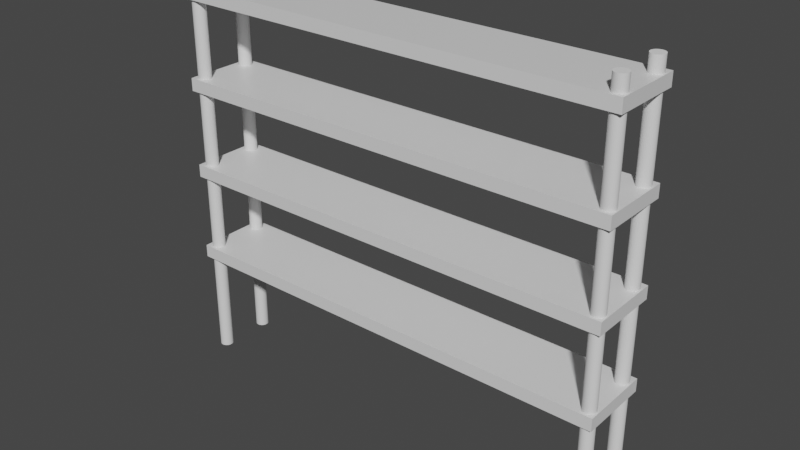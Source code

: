# Source: Regal.blend  (saved by Blender 2.82.7; exported with 4.5.12 LTS)
import bpy
from mathutils import Matrix  # noqa: F401  (used for matrix-valued properties, if any)

bpy.ops.wm.read_factory_settings(use_empty=True)
scene = bpy.context.scene
scene.name = 'Scene'

# ---- collections
col_collection = bpy.data.collections.new('Collection'); scene.collection.children.link(col_collection)

# ---- materials (node trees are filled in below, after node groups)
mat_material = bpy.data.materials.new('Material')
mat_material.alpha_threshold = 0.0
mat_material.use_transparent_shadow = False
mat_material.line_color = (0.0, 0.0, 0.0, 1.0)
mat_material_001 = bpy.data.materials.new('Material.001')
mat_material_001.alpha_threshold = 0.0
mat_material_001.use_transparent_shadow = False
mat_material_001.line_color = (0.0, 0.0, 0.0, 1.0)
mat_material_002 = bpy.data.materials.new('Material.002')
mat_material_002.alpha_threshold = 0.0
mat_material_002.use_transparent_shadow = False
mat_material_002.line_color = (0.0, 0.0, 0.0, 1.0)
mat_material_003 = bpy.data.materials.new('Material.003')
mat_material_003.alpha_threshold = 0.0
mat_material_003.use_transparent_shadow = False
mat_material_003.line_color = (0.0, 0.0, 0.0, 1.0)

# ---- material node trees
mat_material.use_nodes = True; mat_material.node_tree.nodes.clear()
_N = mat_material.node_tree.nodes; _L = mat_material.node_tree.links
n0 = _N.new('ShaderNodeOutputMaterial'); n0.name = 'Material Output'; n0.location = (300, 300)
n1 = _N.new('ShaderNodeBsdfPrincipled'); n1.name = 'Principled BSDF'; n1.location = (10, 300)
n1.distribution = 'GGX'
n1.subsurface_method = 'BURLEY'
n1.inputs[2].default_value = 0.4
n1.inputs[3].default_value = 1.45
n1.inputs[27].default_value = (0.0, 0.0, 0.0, 1.0)
n1.inputs[28].default_value = 1.0
_L.new(n1.outputs[0], n0.inputs[0])
n0.is_active_output = True
mat_material_001.use_nodes = True; mat_material_001.node_tree.nodes.clear()
_N = mat_material_001.node_tree.nodes; _L = mat_material_001.node_tree.links
n0 = _N.new('ShaderNodeOutputMaterial'); n0.name = 'Material Output'; n0.location = (300, 300)
n1 = _N.new('ShaderNodeBsdfPrincipled'); n1.name = 'Principled BSDF'; n1.location = (10, 300)
n1.distribution = 'GGX'
n1.subsurface_method = 'BURLEY'
n1.inputs[2].default_value = 0.4
n1.inputs[3].default_value = 1.45
n1.inputs[27].default_value = (0.0, 0.0, 0.0, 1.0)
n1.inputs[28].default_value = 1.0
_L.new(n1.outputs[0], n0.inputs[0])
n0.is_active_output = True
mat_material_002.use_nodes = True; mat_material_002.node_tree.nodes.clear()
_N = mat_material_002.node_tree.nodes; _L = mat_material_002.node_tree.links
n0 = _N.new('ShaderNodeOutputMaterial'); n0.name = 'Material Output'; n0.location = (300, 300)
n1 = _N.new('ShaderNodeBsdfPrincipled'); n1.name = 'Principled BSDF'; n1.location = (10, 300)
n1.distribution = 'GGX'
n1.subsurface_method = 'BURLEY'
n1.inputs[2].default_value = 0.4
n1.inputs[3].default_value = 1.45
n1.inputs[27].default_value = (0.0, 0.0, 0.0, 1.0)
n1.inputs[28].default_value = 1.0
_L.new(n1.outputs[0], n0.inputs[0])
n0.is_active_output = True
mat_material_003.use_nodes = True; mat_material_003.node_tree.nodes.clear()
_N = mat_material_003.node_tree.nodes; _L = mat_material_003.node_tree.links
n0 = _N.new('ShaderNodeOutputMaterial'); n0.name = 'Material Output'; n0.location = (300, 300)
n1 = _N.new('ShaderNodeBsdfPrincipled'); n1.name = 'Principled BSDF'; n1.location = (10, 300)
n1.distribution = 'GGX'
n1.subsurface_method = 'BURLEY'
n1.inputs[2].default_value = 0.4
n1.inputs[3].default_value = 1.45
n1.inputs[27].default_value = (0.0, 0.0, 0.0, 1.0)
n1.inputs[28].default_value = 1.0
_L.new(n1.outputs[0], n0.inputs[0])
n0.is_active_output = True

# ---- world
world_world = bpy.data.worlds.new('World'); scene.world = world_world
world_world.use_nodes = True; world_world.node_tree.nodes.clear()
_N = world_world.node_tree.nodes; _L = world_world.node_tree.links
n0 = _N.new('ShaderNodeOutputWorld'); n0.name = 'World Output'; n0.location = (300, 300)
n1 = _N.new('ShaderNodeBackground'); n1.name = 'Background'; n1.location = (10, 300)
n1.inputs[0].default_value = (0.05088, 0.05088, 0.05088, 1.0)
_L.new(n1.outputs[0], n0.inputs[0])
n0.is_active_output = True
world_world.color = (0.05088, 0.05088, 0.05088)
world_world.use_sun_shadow = False
world_world.sun_shadow_jitter_overblur = 0.0

# ---- meshes
me_cube = bpy.data.meshes.new('Cube')
me_cube.from_pydata([(1.0, 1.0, 1.0), (1.0, 1.0, -1.0), (1.0, -1.0, 1.0), (1.0, -1.0, -1.0), (-1.0, 1.0, 1.0), (-1.0, 1.0, -1.0), (-1.0, -1.0, 1.0), (-1.0, -1.0, -1.0), (-0.9848, 0.7572, 1.0), (-0.9865, 0.7231, -1.0), (-0.987, 0.6877, 1.0), (-0.9693, 0.8556, 1.0), (-0.9786, 0.8162, 1.0), (-0.9743, 0.8388, -1.0), (-0.9318, 0.7572, -1.0), (-0.9822, 0.5868, 1.0), (-0.9822, 0.5868, -1.0), (-0.9865, 0.6523, -1.0), (-0.9847, 0.7594, -0.8651), (-0.947, 0.8544, -0.8651), (-0.9379, 0.8151, 1.0), (-0.9297, 0.6853, -0.8651), (-0.9297, 0.6852, -1.0), (-0.9383, 0.5577, -0.8651), (-0.9383, 0.5576, -1.0), (-0.932, 0.616, -0.8651), (-0.9783, 0.8177, -0.8651), (-0.9531, 0.5093, -0.8651), (-0.9819, 0.7906, -1.0), (-0.9824, 0.5889, -0.8651), (-0.9695, 0.5205, 1.0), (-0.9296, 0.6864, 1.0), (-0.9746, 0.5382, -1.0), (-0.9382, 0.5584, 1.0), (-0.932, 0.616, -1.0), (-0.9319, 0.617, 1.0), (-0.9378, 0.8143, -1.0), (-0.9317, 0.7559, 1.0), (0.9385, 0.7572, 1.0), (0.9411, 0.7886, -1.0), (0.9368, 0.7231, -1.0), (0.9853, 0.8162, 1.0), (0.9809, 0.5366, 1.0), (0.9889, 0.7886, -1.0), (0.9363, 0.6877, 1.0), (0.954, 0.8556, 1.0), (0.9491, 0.5366, -1.0), (0.9853, 0.5592, -1.0), (0.9915, 0.6182, -1.0), (0.9937, 0.6877, 1.0), (0.9447, 0.8162, 1.0), (0.9491, 0.8388, -1.0), (0.9932, 0.7231, -1.0), (0.9915, 0.7572, 1.0), (0.9385, 0.6182, 1.0), (0.9411, 0.5868, -1.0), (0.9368, 0.6523, -1.0), (0.9447, 0.5592, 1.0), (0.9889, 0.5868, 1.0), (0.9385, -0.6865, -1.0), (0.9411, -0.6551, 1.0), (0.9368, -0.7206, 1.0), (0.9853, -0.6276, -1.0), (0.9889, -0.6551, 1.0), (0.954, -0.9239, 1.0), (0.9363, -0.7561, -1.0), (0.954, -0.5882, -1.0), (0.9491, -0.9071, -1.0), (0.9932, -0.7915, 1.0), (0.9932, -0.7915, -1.0), (0.9447, -0.6276, -1.0), (0.9491, -0.605, 1.0), (0.9932, -0.7206, 1.0), (0.9915, -0.6865, -1.0), (0.9411, -0.857, 1.0), (0.9411, -0.857, -1.0), (0.9368, -0.7915, 1.0), (0.9889, -0.857, 1.0), (0.9889, -0.857, -1.0), (-0.9822, -0.6551, 1.0), (-0.9822, -0.6551, -1.0), (-0.9865, -0.7206, 1.0), (-0.9865, -0.7206, -1.0), (-0.938, -0.6276, 1.0), (-0.938, -0.6276, -1.0), (-0.9743, -0.9071, -1.0), (-0.938, -0.8845, 1.0), (-0.938, -0.8845, -1.0), (-0.9318, -0.8256, 1.0), (-0.9318, -0.8256, -1.0), (-0.9296, -0.7561, 1.0), (-0.9296, -0.7561, -1.0), (-0.9743, -0.605, 1.0), (-0.9743, -0.605, -1.0), (-0.9318, -0.6865, 1.0), (-0.9318, -0.6865, -1.0), (-0.9848, -0.8256, -1.0), (-0.9865, -0.7915, 1.0), (-0.9786, -0.8845, 1.0), (-0.9639, -0.9343, 1.0)], [(21, 22), (23, 24), (16, 29), (9, 18), (8, 18), (13, 19), (10, 18), (11, 19), (32, 27), (34, 25), (35, 21), (30, 23), (28, 26), (12, 26), (30, 27), (18, 28), (13, 26), (31, 14), (10, 16)], [(0, 4, 10, 8, 12, 11, 20, 37, 31), (3, 2, 6, 7), (7, 6, 4, 5), (1, 0, 2, 3), (5, 4, 0, 1), (34, 35, 31, 22), (31, 44, 38, 50, 45, 41, 53, 49, 0), (24, 33, 35, 34), (22, 31, 37, 14), (36, 20, 13), (32, 30, 33, 24), (9, 8, 10), (14, 37, 20, 36), (13, 11, 12), (17, 10, 15, 16), (28, 12, 8), (16, 15, 32), (28, 12, 13), (13, 20, 11), (48, 49, 52), (47, 42, 58), (47, 58, 48), (40, 44, 56), (52, 49, 53), (43, 53, 41), (39, 38, 40), (43, 41, 45, 51), (46, 42, 47), (51, 45, 50), (40, 38, 44), (46, 57, 42), (56, 54, 57, 55), (52, 53, 43), (48, 58, 49), (56, 44, 54), (51, 50, 38, 39), (55, 57, 46), (69, 68, 72), (65, 61, 76), (69, 72, 73), (73, 63, 62), (59, 60, 61), (62, 63, 71, 66), (67, 64, 77, 78), (70, 71, 60), (59, 61, 65), (75, 74, 64, 67), (73, 72, 63), (78, 77, 68, 69), (66, 71, 70), (65, 76, 74, 75), (70, 60, 59), (7, 65, 75, 67, 78, 69, 3), (89, 88, 90, 91), (87, 86, 88, 89), (82, 81, 97), (91, 90, 94, 95), (84, 94, 83), (80, 79, 81, 82), (84, 83, 92, 93), (85, 98, 99), (85, 99, 86, 87), (93, 92, 79, 80), (96, 97, 98), (95, 94, 84), (82, 97, 96), (96, 98, 85), (7, 82, 96, 85, 87, 89, 91, 65), (5, 1, 22, 14, 36, 13, 28, 9, 17), (9, 10, 17), (28, 8, 9), (5, 17, 16, 32, 24, 34, 22, 56, 55, 46, 47, 48, 52, 1, 3, 69, 73, 62, 66, 70, 59, 65, 91, 95, 84, 93, 80, 82, 7), (0, 49, 58, 42, 57, 54, 44, 31, 35, 33, 30, 15, 10, 4, 6, 97, 81, 79, 92, 83, 94, 90, 76, 61, 60, 71, 63, 72, 2), (1, 52, 43, 51, 39, 40, 56, 22), (2, 72, 68, 77, 64, 74, 76, 6), (76, 90, 88, 86, 99, 98, 97, 6)])
_uv = me_cube.uv_layers.new(name='UVMap')
_uv.uv.foreach_set('vector', [0.625, 0.5, 0.875, 0.5, 0.8733, 0.5344, 0.8728, 0.5263, 0.8718, 0.5201, 0.8678, 0.5203, 0.8668, 0.5266, 0.8665, 0.5305, 0.8662, 0.539, 0.375, 0.75, 0.625, 0.75, 0.625, 1.0, 0.375, 1.0, 0.375, 0.0, 0.625, 0.0, 0.625, 0.25, 0.375, 0.25, 0.375, 0.5, 0.625, 0.5, 0.625, 0.75, 0.375, 0.75, 0.375, 0.25, 0.625, 0.25, 0.625, 0.5, 0.375, 0.5, 0.7188, 0.9652, 0.7188, 0.9812, 0.75, 0.9812, 0.7478, 0.9652, 0.8662, 0.539, 0.6329, 0.5346, 0.6324, 0.5264, 0.6319, 0.523, 0.6274, 0.5202, 0.6268, 0.523, 0.6259, 0.5346, 0.6258, 0.539, 0.625, 0.5, 0.6562, 0.9652, 0.6562, 0.9812, 0.6875, 0.9812, 0.6853, 0.9652, 0.7812, 0.9652, 0.7812, 0.9812, 0.8125, 0.9812, 0.8103, 0.9652, 0.875, 0.9652, 0.875, 0.9812, 0.9041, 0.9652, 0.5938, 0.9652, 0.5938, 0.9812, 0.625, 0.9812, 0.6228, 0.9652, 0.1875, 0.9652, 0.1875, 0.9812, 0.2188, 0.9812, 0.8125, 0.9652, 0.8125, 0.9812, 0.8438, 0.9812, 0.8416, 0.9652, 0.0625, 0.9652, 0.0625, 0.9812, 0.09375, 0.9812, 0.2812, 0.9652, 0.2812, 0.9812, 0.3125, 0.9812, 0.3103, 0.9652, 0.125, 0.9652, 0.125, 0.9812, 0.1562, 0.9812, 0.3438, 0.9652, 0.3438, 0.9812, 0.3728, 0.9652, 0.125, 0.9652, 0.09375, 0.9812, 0.09375, 0.9652, 0.9041, 0.9652, 0.875, 0.9812, 0.9062, 0.9812, 0.7187, 0.9652, 0.75, 0.9812, 0.75, 0.9652, 0.625, 0.9652, 0.625, 0.9812, 0.6562, 0.9812, 0.6562, 0.9652, 0.6875, 0.9812, 0.6875, 0.9652, 0.2188, 0.9652, 0.25, 0.9812, 0.25, 0.9652, 0.75, 0.9652, 0.75, 0.9812, 0.7812, 0.9812, 0.8437, 0.9652, 0.8438, 0.9812, 0.875, 0.9812, 0.1562, 0.9652, 0.1875, 0.9812, 0.1875, 0.9652, 0.875, 0.9652, 0.875, 0.9812, 0.9062, 0.9812, 0.9062, 0.9652, 0.5938, 0.9652, 0.625, 0.9812, 0.625, 0.9652, 0.09375, 0.9652, 0.09375, 0.9812, 0.125, 0.9812, 0.1875, 0.9652, 0.1875, 0.9812, 0.2188, 0.9812, 0.375, 0.9652, 0.375, 0.9812, 0.4062, 0.9812, 0.3125, 0.9652, 0.3125, 0.9812, 0.3438, 0.9812, 0.3438, 0.9652, 0.8125, 0.9652, 0.8438, 0.9812, 0.8437, 0.9652, 0.6875, 0.9652, 0.6875, 0.9812, 0.7188, 0.9812, 0.2812, 0.9652, 0.2812, 0.9812, 0.3125, 0.9812, 0.125, 0.9652, 0.125, 0.9812, 0.1562, 0.9812, 0.1562, 0.9652, 0.3438, 0.9652, 0.375, 0.9812, 0.375, 0.9652, 0.7187, 0.9652, 0.7188, 0.9812, 0.75, 0.9812, 0.2187, 0.9652, 0.2188, 0.9812, 0.25, 0.9812, 0.75, 0.9652, 0.7812, 0.9812, 0.7812, 0.9652, 0.8438, 0.9652, 0.875, 0.9812, 0.875, 0.9652, 0.1562, 0.9652, 0.1562, 0.9812, 0.1875, 0.9812, 0.875, 0.9652, 0.875, 0.9812, 0.9062, 0.9812, 0.9062, 0.9652, 0.5938, 0.9652, 0.5938, 0.9812, 0.625, 0.9812, 0.625, 0.9652, 0.09375, 0.9652, 0.09375, 0.9812, 0.125, 0.9812, 0.1875, 0.9652, 0.2188, 0.9812, 0.2187, 0.9652, 0.375, 0.9652, 0.375, 0.9812, 0.4062, 0.9812, 0.4062, 0.9652, 0.8125, 0.9652, 0.8125, 0.9812, 0.8438, 0.9812, 0.6875, 0.9652, 0.6875, 0.9812, 0.7188, 0.9812, 0.7187, 0.9652, 0.0625, 0.9652, 0.09375, 0.9812, 0.09375, 0.9652, 0.2812, 0.9652, 0.2812, 0.9812, 0.3125, 0.9812, 0.3125, 0.9652, 0.125, 0.9652, 0.1562, 0.9812, 0.1562, 0.9652, 0.125, 0.75, 0.3671, 0.7239, 0.3681, 0.7356, 0.3726, 0.7384, 0.3739, 0.7282, 0.3742, 0.7195, 0.375, 0.75, 0.7188, 0.9652, 0.7188, 0.9812, 0.75, 0.9812, 0.75, 0.9652, 0.6562, 0.9652, 0.6562, 0.9812, 0.6875, 0.9812, 0.6875, 0.9652, 0.2188, 0.9652, 0.2188, 0.9812, 0.25, 0.9812, 0.7812, 0.9652, 0.7812, 0.9812, 0.8125, 0.9812, 0.8125, 0.9652, 0.8438, 0.9652, 0.8438, 0.9812, 0.875, 0.9812, 0.1562, 0.9652, 0.1562, 0.9812, 0.1875, 0.9812, 0.1875, 0.9652, 0.875, 0.9652, 0.875, 0.9812, 0.9062, 0.9812, 0.9062, 0.9652, 0.4062, 0.9652, 0.4062, 0.9812, 0.4375, 0.9812, 0.5938, 0.9652, 0.5938, 0.9812, 0.625, 0.9812, 0.625, 0.9652, 0.09375, 0.9652, 0.09375, 0.9812, 0.125, 0.9812, 0.125, 0.9652, 0.3125, 0.9652, 0.3125, 0.9812, 0.3438, 0.9812, 0.8125, 0.9652, 0.8438, 0.9812, 0.8438, 0.9652, 0.25, 0.9652, 0.2812, 0.9812, 0.2812, 0.9652, 0.3437, 0.9652, 0.375, 0.9812, 0.375, 0.9652, 0.125, 0.75, 0.1266, 0.7195, 0.1272, 0.7321, 0.1322, 0.7384, 0.1332, 0.7321, 0.1337, 0.7239, 0.1338, 0.7195, 0.367, 0.7195, 0.125, 0.5, 0.375, 0.5, 0.1337, 0.5346, 0.1335, 0.5303, 0.1327, 0.523, 0.1282, 0.5202, 0.1272, 0.5264, 0.1267, 0.5346, 0.1266, 0.539, 0.2188, 0.9652, 0.25, 0.9812, 0.2478, 0.9652, 0.1562, 0.9652, 0.1875, 0.9812, 0.1853, 0.9652, 0.125, 0.5, 0.1267, 0.5435, 0.1272, 0.5517, 0.1322, 0.5579, 0.1332, 0.5517, 0.1337, 0.5435, 0.1338, 0.539, 0.3673, 0.5477, 0.3676, 0.5517, 0.3726, 0.5579, 0.3736, 0.5517, 0.3741, 0.5435, 0.3742, 0.539, 0.375, 0.5, 0.375, 0.75, 0.3742, 0.7195, 0.3736, 0.7069, 0.3732, 0.7034, 0.3693, 0.6985, 0.3681, 0.7035, 0.3673, 0.7108, 0.367, 0.7195, 0.1337, 0.7151, 0.1335, 0.7109, 0.1327, 0.7034, 0.1282, 0.7006, 0.1272, 0.7069, 0.1266, 0.7195, 0.125, 0.75, 0.625, 0.5, 0.6259, 0.5435, 0.6264, 0.5517, 0.6314, 0.5579, 0.6324, 0.5517, 0.6327, 0.5477, 0.633, 0.539, 0.8662, 0.5392, 0.8665, 0.5479, 0.8673, 0.5552, 0.8723, 0.5551, 0.8731, 0.5476, 0.8734, 0.539, 0.875, 0.5, 0.875, 0.75, 0.8734, 0.7195, 0.8731, 0.7108, 0.8723, 0.7035, 0.8678, 0.7006, 0.8673, 0.7035, 0.8665, 0.711, 0.8662, 0.7194, 0.6328, 0.7196, 0.6327, 0.7108, 0.6319, 0.7034, 0.6274, 0.7006, 0.6264, 0.7069, 0.6258, 0.7195, 0.625, 0.75, 0.375, 0.5, 0.3739, 0.5303, 0.3732, 0.523, 0.3681, 0.523, 0.3676, 0.5264, 0.3671, 0.5346, 0.367, 0.539, 0.1338, 0.539, 0.625, 0.75, 0.6258, 0.7195, 0.6259, 0.7239, 0.6269, 0.7356, 0.6314, 0.7384, 0.6327, 0.7282, 0.6328, 0.7196, 0.875, 0.75, 0.6328, 0.7196, 0.8662, 0.7194, 0.8665, 0.7282, 0.8673, 0.7355, 0.8712, 0.7405, 0.8728, 0.7321, 0.8734, 0.7195, 0.875, 0.75])
me_cube.materials.append(mat_material)
me_cube.use_remesh_preserve_volume = False
me_cube.use_remesh_preserve_attributes = False
me_cube.use_mirror_vertex_groups = False
me_cube.update()
me_cylinder = bpy.data.meshes.new('Cylinder')
me_cylinder.from_pydata([(0.0, 1.0, -1.0), (0.0, 1.0, 1.0), (0.1951, 0.9808, -1.0), (0.1951, 0.9808, 1.0), (0.3827, 0.9239, -1.0), (0.3827, 0.9239, 1.0), (0.5556, 0.8315, -1.0), (0.5556, 0.8315, 1.0), (0.7071, 0.7071, -1.0), (0.7071, 0.7071, 1.0), (0.8315, 0.5556, -1.0), (0.8315, 0.5556, 1.0), (0.9239, 0.3827, -1.0), (0.9239, 0.3827, 1.0), (0.9808, 0.1951, -1.0), (0.9808, 0.1951, 1.0), (1.0, 7.55e-08, -1.0), (1.0, 7.55e-08, 1.0), (0.9808, -0.1951, -1.0), (0.9808, -0.1951, 1.0), (0.9239, -0.3827, -1.0), (0.9239, -0.3827, 1.0), (0.8315, -0.5556, -1.0), (0.8315, -0.5556, 1.0), (0.7071, -0.7071, -1.0), (0.7071, -0.7071, 1.0), (0.5556, -0.8315, -1.0), (0.5556, -0.8315, 1.0), (0.3827, -0.9239, -1.0), (0.3827, -0.9239, 1.0), (0.1951, -0.9808, -1.0), (0.1951, -0.9808, 1.0), (-3.258e-07, -1.0, -1.0), (-3.258e-07, -1.0, 1.0), (-0.1951, -0.9808, -1.0), (-0.1951, -0.9808, 1.0), (-0.3827, -0.9239, -1.0), (-0.3827, -0.9239, 1.0), (-0.5556, -0.8315, -1.0), (-0.5556, -0.8315, 1.0), (-0.7071, -0.7071, -1.0), (-0.7071, -0.7071, 1.0), (-0.8315, -0.5556, -1.0), (-0.8315, -0.5556, 1.0), (-0.9239, -0.3827, -1.0), (-0.9239, -0.3827, 1.0), (-0.9808, -0.1951, -1.0), (-0.9808, -0.1951, 1.0), (-1.0, 9.656e-07, -1.0), (-1.0, 9.656e-07, 1.0), (-0.9808, 0.1951, -1.0), (-0.9808, 0.1951, 1.0), (-0.9239, 0.3827, -1.0), (-0.9239, 0.3827, 1.0), (-0.8315, 0.5556, -1.0), (-0.8315, 0.5556, 1.0), (-0.7071, 0.7071, -1.0), (-0.7071, 0.7071, 1.0), (-0.5556, 0.8315, -1.0), (-0.5556, 0.8315, 1.0), (-0.3827, 0.9239, -1.0), (-0.3827, 0.9239, 1.0), (-0.1951, 0.9808, -1.0), (-0.1951, 0.9808, 1.0)], [], [(0, 1, 3, 2), (2, 3, 5, 4), (4, 5, 7, 6), (6, 7, 9, 8), (8, 9, 11, 10), (10, 11, 13, 12), (12, 13, 15, 14), (14, 15, 17, 16), (16, 17, 19, 18), (18, 19, 21, 20), (20, 21, 23, 22), (22, 23, 25, 24), (24, 25, 27, 26), (26, 27, 29, 28), (28, 29, 31, 30), (30, 31, 33, 32), (32, 33, 35, 34), (34, 35, 37, 36), (36, 37, 39, 38), (38, 39, 41, 40), (40, 41, 43, 42), (42, 43, 45, 44), (44, 45, 47, 46), (46, 47, 49, 48), (48, 49, 51, 50), (50, 51, 53, 52), (52, 53, 55, 54), (54, 55, 57, 56), (56, 57, 59, 58), (58, 59, 61, 60), (3, 1, 63, 61, 59, 57, 55, 53, 51, 49, 47, 45, 43, 41, 39, 37, 35, 33, 31, 29, 27, 25, 23, 21, 19, 17, 15, 13, 11, 9, 7, 5), (60, 61, 63, 62), (62, 63, 1, 0), (0, 2, 4, 6, 8, 10, 12, 14, 16, 18, 20, 22, 24, 26, 28, 30, 32, 34, 36, 38, 40, 42, 44, 46, 48, 50, 52, 54, 56, 58, 60, 62)])
_uv = me_cylinder.uv_layers.new(name='UVMap')
_uv.uv.foreach_set('vector', [1.0, 0.5, 1.0, 1.0, 0.9688, 1.0, 0.9688, 0.5, 0.9688, 0.5, 0.9688, 1.0, 0.9375, 1.0, 0.9375, 0.5, 0.9375, 0.5, 0.9375, 1.0, 0.9062, 1.0, 0.9062, 0.5, 0.9062, 0.5, 0.9062, 1.0, 0.875, 1.0, 0.875, 0.5, 0.875, 0.5, 0.875, 1.0, 0.8438, 1.0, 0.8438, 0.5, 0.8438, 0.5, 0.8438, 1.0, 0.8125, 1.0, 0.8125, 0.5, 0.8125, 0.5, 0.8125, 1.0, 0.7812, 1.0, 0.7812, 0.5, 0.7812, 0.5, 0.7812, 1.0, 0.75, 1.0, 0.75, 0.5, 0.75, 0.5, 0.75, 1.0, 0.7188, 1.0, 0.7188, 0.5, 0.7188, 0.5, 0.7188, 1.0, 0.6875, 1.0, 0.6875, 0.5, 0.6875, 0.5, 0.6875, 1.0, 0.6562, 1.0, 0.6562, 0.5, 0.6562, 0.5, 0.6562, 1.0, 0.625, 1.0, 0.625, 0.5, 0.625, 0.5, 0.625, 1.0, 0.5938, 1.0, 0.5938, 0.5, 0.5938, 0.5, 0.5938, 1.0, 0.5625, 1.0, 0.5625, 0.5, 0.5625, 0.5, 0.5625, 1.0, 0.5312, 1.0, 0.5312, 0.5, 0.5312, 0.5, 0.5312, 1.0, 0.5, 1.0, 0.5, 0.5, 0.5, 0.5, 0.5, 1.0, 0.4688, 1.0, 0.4688, 0.5, 0.4688, 0.5, 0.4688, 1.0, 0.4375, 1.0, 0.4375, 0.5, 0.4375, 0.5, 0.4375, 1.0, 0.4062, 1.0, 0.4062, 0.5, 0.4062, 0.5, 0.4062, 1.0, 0.375, 1.0, 0.375, 0.5, 0.375, 0.5, 0.375, 1.0, 0.3438, 1.0, 0.3438, 0.5, 0.3438, 0.5, 0.3438, 1.0, 0.3125, 1.0, 0.3125, 0.5, 0.3125, 0.5, 0.3125, 1.0, 0.2812, 1.0, 0.2812, 0.5, 0.2812, 0.5, 0.2812, 1.0, 0.25, 1.0, 0.25, 0.5, 0.25, 0.5, 0.25, 1.0, 0.2188, 1.0, 0.2188, 0.5, 0.2188, 0.5, 0.2188, 1.0, 0.1875, 1.0, 0.1875, 0.5, 0.1875, 0.5, 0.1875, 1.0, 0.1562, 1.0, 0.1562, 0.5, 0.1562, 0.5, 0.1562, 1.0, 0.125, 1.0, 0.125, 0.5, 0.125, 0.5, 0.125, 1.0, 0.09375, 1.0, 0.09375, 0.5, 0.09375, 0.5, 0.09375, 1.0, 0.0625, 1.0, 0.0625, 0.5, 0.2968, 0.4854, 0.25, 0.49, 0.2032, 0.4854, 0.1582, 0.4717, 0.1167, 0.4496, 0.08029, 0.4197, 0.05045, 0.3833, 0.02827, 0.3418, 0.01461, 0.2968, 0.01, 0.25, 0.01461, 0.2032, 0.02827, 0.1582, 0.05045, 0.1167, 0.08029, 0.08029, 0.1167, 0.05045, 0.1582, 0.02827, 0.2032, 0.01461, 0.25, 0.01, 0.2968, 0.01461, 0.3418, 0.02827, 0.3833, 0.05045, 0.4197, 0.08029, 0.4496, 0.1167, 0.4717, 0.1582, 0.4854, 0.2032, 0.49, 0.25, 0.4854, 0.2968, 0.4717, 0.3418, 0.4496, 0.3833, 0.4197, 0.4197, 0.3833, 0.4496, 0.3418, 0.4717, 0.0625, 0.5, 0.0625, 1.0, 0.03125, 1.0, 0.03125, 0.5, 0.03125, 0.5, 0.03125, 1.0, 0.0, 1.0, 0.0, 0.5, 0.75, 0.49, 0.7968, 0.4854, 0.8418, 0.4717, 0.8833, 0.4496, 0.9197, 0.4197, 0.9496, 0.3833, 0.9717, 0.3418, 0.9854, 0.2968, 0.99, 0.25, 0.9854, 0.2032, 0.9717, 0.1582, 0.9496, 0.1167, 0.9197, 0.08029, 0.8833, 0.05045, 0.8418, 0.02827, 0.7968, 0.01461, 0.75, 0.01, 0.7032, 0.01461, 0.6582, 0.02827, 0.6167, 0.05045, 0.5803, 0.08029, 0.5504, 0.1167, 0.5283, 0.1582, 0.5146, 0.2032, 0.51, 0.25, 0.5146, 0.2968, 0.5283, 0.3418, 0.5504, 0.3833, 0.5803, 0.4197, 0.6167, 0.4496, 0.6582, 0.4717, 0.7032, 0.4854])
me_cylinder.use_remesh_fix_poles = True
me_cylinder.use_remesh_preserve_attributes = False
me_cylinder.use_mirror_vertex_groups = False
me_cylinder.update()
me_cylinder_002 = bpy.data.meshes.new('Cylinder.002')
me_cylinder_002.from_pydata([(0.0, 1.0, -1.0), (0.0, 1.0, 1.0), (0.1951, 0.9808, -1.0), (0.1951, 0.9808, 1.0), (0.3827, 0.9239, -1.0), (0.3827, 0.9239, 1.0), (0.5556, 0.8315, -1.0), (0.5556, 0.8315, 1.0), (0.7071, 0.7071, -1.0), (0.7071, 0.7071, 1.0), (0.8315, 0.5556, -1.0), (0.8315, 0.5556, 1.0), (0.9239, 0.3827, -1.0), (0.9239, 0.3827, 1.0), (0.9808, 0.1951, -1.0), (0.9808, 0.1951, 1.0), (1.0, 7.55e-08, -1.0), (1.0, 7.55e-08, 1.0), (0.9808, -0.1951, -1.0), (0.9808, -0.1951, 1.0), (0.9239, -0.3827, -1.0), (0.9239, -0.3827, 1.0), (0.8315, -0.5556, -1.0), (0.8315, -0.5556, 1.0), (0.7071, -0.7071, -1.0), (0.7071, -0.7071, 1.0), (0.5556, -0.8315, -1.0), (0.5556, -0.8315, 1.0), (0.3827, -0.9239, -1.0), (0.3827, -0.9239, 1.0), (0.1951, -0.9808, -1.0), (0.1951, -0.9808, 1.0), (-3.258e-07, -1.0, -1.0), (-3.258e-07, -1.0, 1.0), (-0.1951, -0.9808, -1.0), (-0.1951, -0.9808, 1.0), (-0.3827, -0.9239, -1.0), (-0.3827, -0.9239, 1.0), (-0.5556, -0.8315, -1.0), (-0.5556, -0.8315, 1.0), (-0.7071, -0.7071, -1.0), (-0.7071, -0.7071, 1.0), (-0.8315, -0.5556, -1.0), (-0.8315, -0.5556, 1.0), (-0.9239, -0.3827, -1.0), (-0.9239, -0.3827, 1.0), (-0.9808, -0.1951, -1.0), (-0.9808, -0.1951, 1.0), (-1.0, 9.656e-07, -1.0), (-1.0, 9.656e-07, 1.0), (-0.9808, 0.1951, -1.0), (-0.9808, 0.1951, 1.0), (-0.9239, 0.3827, -1.0), (-0.9239, 0.3827, 1.0), (-0.8315, 0.5556, -1.0), (-0.8315, 0.5556, 1.0), (-0.7071, 0.7071, -1.0), (-0.7071, 0.7071, 1.0), (-0.5556, 0.8315, -1.0), (-0.5556, 0.8315, 1.0), (-0.3827, 0.9239, -1.0), (-0.3827, 0.9239, 1.0), (-0.1951, 0.9808, -1.0), (-0.1951, 0.9808, 1.0)], [], [(0, 1, 3, 2), (2, 3, 5, 4), (4, 5, 7, 6), (6, 7, 9, 8), (8, 9, 11, 10), (10, 11, 13, 12), (12, 13, 15, 14), (14, 15, 17, 16), (16, 17, 19, 18), (18, 19, 21, 20), (20, 21, 23, 22), (22, 23, 25, 24), (24, 25, 27, 26), (26, 27, 29, 28), (28, 29, 31, 30), (30, 31, 33, 32), (32, 33, 35, 34), (34, 35, 37, 36), (36, 37, 39, 38), (38, 39, 41, 40), (40, 41, 43, 42), (42, 43, 45, 44), (44, 45, 47, 46), (46, 47, 49, 48), (48, 49, 51, 50), (50, 51, 53, 52), (52, 53, 55, 54), (54, 55, 57, 56), (56, 57, 59, 58), (58, 59, 61, 60), (3, 1, 63, 61, 59, 57, 55, 53, 51, 49, 47, 45, 43, 41, 39, 37, 35, 33, 31, 29, 27, 25, 23, 21, 19, 17, 15, 13, 11, 9, 7, 5), (60, 61, 63, 62), (62, 63, 1, 0), (0, 2, 4, 6, 8, 10, 12, 14, 16, 18, 20, 22, 24, 26, 28, 30, 32, 34, 36, 38, 40, 42, 44, 46, 48, 50, 52, 54, 56, 58, 60, 62)])
_uv = me_cylinder_002.uv_layers.new(name='UVMap')
_uv.uv.foreach_set('vector', [1.0, 0.5, 1.0, 1.0, 0.9688, 1.0, 0.9688, 0.5, 0.9688, 0.5, 0.9688, 1.0, 0.9375, 1.0, 0.9375, 0.5, 0.9375, 0.5, 0.9375, 1.0, 0.9062, 1.0, 0.9062, 0.5, 0.9062, 0.5, 0.9062, 1.0, 0.875, 1.0, 0.875, 0.5, 0.875, 0.5, 0.875, 1.0, 0.8438, 1.0, 0.8438, 0.5, 0.8438, 0.5, 0.8438, 1.0, 0.8125, 1.0, 0.8125, 0.5, 0.8125, 0.5, 0.8125, 1.0, 0.7812, 1.0, 0.7812, 0.5, 0.7812, 0.5, 0.7812, 1.0, 0.75, 1.0, 0.75, 0.5, 0.75, 0.5, 0.75, 1.0, 0.7188, 1.0, 0.7188, 0.5, 0.7188, 0.5, 0.7188, 1.0, 0.6875, 1.0, 0.6875, 0.5, 0.6875, 0.5, 0.6875, 1.0, 0.6562, 1.0, 0.6562, 0.5, 0.6562, 0.5, 0.6562, 1.0, 0.625, 1.0, 0.625, 0.5, 0.625, 0.5, 0.625, 1.0, 0.5938, 1.0, 0.5938, 0.5, 0.5938, 0.5, 0.5938, 1.0, 0.5625, 1.0, 0.5625, 0.5, 0.5625, 0.5, 0.5625, 1.0, 0.5312, 1.0, 0.5312, 0.5, 0.5312, 0.5, 0.5312, 1.0, 0.5, 1.0, 0.5, 0.5, 0.5, 0.5, 0.5, 1.0, 0.4688, 1.0, 0.4688, 0.5, 0.4688, 0.5, 0.4688, 1.0, 0.4375, 1.0, 0.4375, 0.5, 0.4375, 0.5, 0.4375, 1.0, 0.4062, 1.0, 0.4062, 0.5, 0.4062, 0.5, 0.4062, 1.0, 0.375, 1.0, 0.375, 0.5, 0.375, 0.5, 0.375, 1.0, 0.3438, 1.0, 0.3438, 0.5, 0.3438, 0.5, 0.3438, 1.0, 0.3125, 1.0, 0.3125, 0.5, 0.3125, 0.5, 0.3125, 1.0, 0.2812, 1.0, 0.2812, 0.5, 0.2812, 0.5, 0.2812, 1.0, 0.25, 1.0, 0.25, 0.5, 0.25, 0.5, 0.25, 1.0, 0.2188, 1.0, 0.2188, 0.5, 0.2188, 0.5, 0.2188, 1.0, 0.1875, 1.0, 0.1875, 0.5, 0.1875, 0.5, 0.1875, 1.0, 0.1562, 1.0, 0.1562, 0.5, 0.1562, 0.5, 0.1562, 1.0, 0.125, 1.0, 0.125, 0.5, 0.125, 0.5, 0.125, 1.0, 0.09375, 1.0, 0.09375, 0.5, 0.09375, 0.5, 0.09375, 1.0, 0.0625, 1.0, 0.0625, 0.5, 0.2968, 0.4854, 0.25, 0.49, 0.2032, 0.4854, 0.1582, 0.4717, 0.1167, 0.4496, 0.08029, 0.4197, 0.05045, 0.3833, 0.02827, 0.3418, 0.01461, 0.2968, 0.01, 0.25, 0.01461, 0.2032, 0.02827, 0.1582, 0.05045, 0.1167, 0.08029, 0.08029, 0.1167, 0.05045, 0.1582, 0.02827, 0.2032, 0.01461, 0.25, 0.01, 0.2968, 0.01461, 0.3418, 0.02827, 0.3833, 0.05045, 0.4197, 0.08029, 0.4496, 0.1167, 0.4717, 0.1582, 0.4854, 0.2032, 0.49, 0.25, 0.4854, 0.2968, 0.4717, 0.3418, 0.4496, 0.3833, 0.4197, 0.4197, 0.3833, 0.4496, 0.3418, 0.4717, 0.0625, 0.5, 0.0625, 1.0, 0.03125, 1.0, 0.03125, 0.5, 0.03125, 0.5, 0.03125, 1.0, 0.0, 1.0, 0.0, 0.5, 0.75, 0.49, 0.7968, 0.4854, 0.8418, 0.4717, 0.8833, 0.4496, 0.9197, 0.4197, 0.9496, 0.3833, 0.9717, 0.3418, 0.9854, 0.2968, 0.99, 0.25, 0.9854, 0.2032, 0.9717, 0.1582, 0.9496, 0.1167, 0.9197, 0.08029, 0.8833, 0.05045, 0.8418, 0.02827, 0.7968, 0.01461, 0.75, 0.01, 0.7032, 0.01461, 0.6582, 0.02827, 0.6167, 0.05045, 0.5803, 0.08029, 0.5504, 0.1167, 0.5283, 0.1582, 0.5146, 0.2032, 0.51, 0.25, 0.5146, 0.2968, 0.5283, 0.3418, 0.5504, 0.3833, 0.5803, 0.4197, 0.6167, 0.4496, 0.6582, 0.4717, 0.7032, 0.4854])
me_cylinder_002.use_remesh_fix_poles = True
me_cylinder_002.use_remesh_preserve_attributes = False
me_cylinder_002.use_mirror_vertex_groups = False
me_cylinder_002.update()
me_cylinder_004 = bpy.data.meshes.new('Cylinder.004')
me_cylinder_004.from_pydata([(0.0, 1.0, -1.0), (0.0, 1.0, 1.0), (0.1951, 0.9808, -1.0), (0.1951, 0.9808, 1.0), (0.3827, 0.9239, -1.0), (0.3827, 0.9239, 1.0), (0.5556, 0.8315, -1.0), (0.5556, 0.8315, 1.0), (0.7071, 0.7071, -1.0), (0.7071, 0.7071, 1.0), (0.8315, 0.5556, -1.0), (0.8315, 0.5556, 1.0), (0.9239, 0.3827, -1.0), (0.9239, 0.3827, 1.0), (0.9808, 0.1951, -1.0), (0.9808, 0.1951, 1.0), (1.0, 7.55e-08, -1.0), (1.0, 7.55e-08, 1.0), (0.9808, -0.1951, -1.0), (0.9808, -0.1951, 1.0), (0.9239, -0.3827, -1.0), (0.9239, -0.3827, 1.0), (0.8315, -0.5556, -1.0), (0.8315, -0.5556, 1.0), (0.7071, -0.7071, -1.0), (0.7071, -0.7071, 1.0), (0.5556, -0.8315, -1.0), (0.5556, -0.8315, 1.0), (0.3827, -0.9239, -1.0), (0.3827, -0.9239, 1.0), (0.1951, -0.9808, -1.0), (0.1951, -0.9808, 1.0), (-3.258e-07, -1.0, -1.0), (-3.258e-07, -1.0, 1.0), (-0.1951, -0.9808, -1.0), (-0.1951, -0.9808, 1.0), (-0.3827, -0.9239, -1.0), (-0.3827, -0.9239, 1.0), (-0.5556, -0.8315, -1.0), (-0.5556, -0.8315, 1.0), (-0.7071, -0.7071, -1.0), (-0.7071, -0.7071, 1.0), (-0.8315, -0.5556, -1.0), (-0.8315, -0.5556, 1.0), (-0.9239, -0.3827, -1.0), (-0.9239, -0.3827, 1.0), (-0.9808, -0.1951, -1.0), (-0.9808, -0.1951, 1.0), (-1.0, 9.656e-07, -1.0), (-1.0, 9.656e-07, 1.0), (-0.9808, 0.1951, -1.0), (-0.9808, 0.1951, 1.0), (-0.9239, 0.3827, -1.0), (-0.9239, 0.3827, 1.0), (-0.8315, 0.5556, -1.0), (-0.8315, 0.5556, 1.0), (-0.7071, 0.7071, -1.0), (-0.7071, 0.7071, 1.0), (-0.5556, 0.8315, -1.0), (-0.5556, 0.8315, 1.0), (-0.3827, 0.9239, -1.0), (-0.3827, 0.9239, 1.0), (-0.1951, 0.9808, -1.0), (-0.1951, 0.9808, 1.0)], [], [(0, 1, 3, 2), (2, 3, 5, 4), (4, 5, 7, 6), (6, 7, 9, 8), (8, 9, 11, 10), (10, 11, 13, 12), (12, 13, 15, 14), (14, 15, 17, 16), (16, 17, 19, 18), (18, 19, 21, 20), (20, 21, 23, 22), (22, 23, 25, 24), (24, 25, 27, 26), (26, 27, 29, 28), (28, 29, 31, 30), (30, 31, 33, 32), (32, 33, 35, 34), (34, 35, 37, 36), (36, 37, 39, 38), (38, 39, 41, 40), (40, 41, 43, 42), (42, 43, 45, 44), (44, 45, 47, 46), (46, 47, 49, 48), (48, 49, 51, 50), (50, 51, 53, 52), (52, 53, 55, 54), (54, 55, 57, 56), (56, 57, 59, 58), (58, 59, 61, 60), (3, 1, 63, 61, 59, 57, 55, 53, 51, 49, 47, 45, 43, 41, 39, 37, 35, 33, 31, 29, 27, 25, 23, 21, 19, 17, 15, 13, 11, 9, 7, 5), (60, 61, 63, 62), (62, 63, 1, 0), (0, 2, 4, 6, 8, 10, 12, 14, 16, 18, 20, 22, 24, 26, 28, 30, 32, 34, 36, 38, 40, 42, 44, 46, 48, 50, 52, 54, 56, 58, 60, 62)])
_uv = me_cylinder_004.uv_layers.new(name='UVMap')
_uv.uv.foreach_set('vector', [1.0, 0.5, 1.0, 1.0, 0.9688, 1.0, 0.9688, 0.5, 0.9688, 0.5, 0.9688, 1.0, 0.9375, 1.0, 0.9375, 0.5, 0.9375, 0.5, 0.9375, 1.0, 0.9062, 1.0, 0.9062, 0.5, 0.9062, 0.5, 0.9062, 1.0, 0.875, 1.0, 0.875, 0.5, 0.875, 0.5, 0.875, 1.0, 0.8438, 1.0, 0.8438, 0.5, 0.8438, 0.5, 0.8438, 1.0, 0.8125, 1.0, 0.8125, 0.5, 0.8125, 0.5, 0.8125, 1.0, 0.7812, 1.0, 0.7812, 0.5, 0.7812, 0.5, 0.7812, 1.0, 0.75, 1.0, 0.75, 0.5, 0.75, 0.5, 0.75, 1.0, 0.7188, 1.0, 0.7188, 0.5, 0.7188, 0.5, 0.7188, 1.0, 0.6875, 1.0, 0.6875, 0.5, 0.6875, 0.5, 0.6875, 1.0, 0.6562, 1.0, 0.6562, 0.5, 0.6562, 0.5, 0.6562, 1.0, 0.625, 1.0, 0.625, 0.5, 0.625, 0.5, 0.625, 1.0, 0.5938, 1.0, 0.5938, 0.5, 0.5938, 0.5, 0.5938, 1.0, 0.5625, 1.0, 0.5625, 0.5, 0.5625, 0.5, 0.5625, 1.0, 0.5312, 1.0, 0.5312, 0.5, 0.5312, 0.5, 0.5312, 1.0, 0.5, 1.0, 0.5, 0.5, 0.5, 0.5, 0.5, 1.0, 0.4688, 1.0, 0.4688, 0.5, 0.4688, 0.5, 0.4688, 1.0, 0.4375, 1.0, 0.4375, 0.5, 0.4375, 0.5, 0.4375, 1.0, 0.4062, 1.0, 0.4062, 0.5, 0.4062, 0.5, 0.4062, 1.0, 0.375, 1.0, 0.375, 0.5, 0.375, 0.5, 0.375, 1.0, 0.3438, 1.0, 0.3438, 0.5, 0.3438, 0.5, 0.3438, 1.0, 0.3125, 1.0, 0.3125, 0.5, 0.3125, 0.5, 0.3125, 1.0, 0.2812, 1.0, 0.2812, 0.5, 0.2812, 0.5, 0.2812, 1.0, 0.25, 1.0, 0.25, 0.5, 0.25, 0.5, 0.25, 1.0, 0.2188, 1.0, 0.2188, 0.5, 0.2188, 0.5, 0.2188, 1.0, 0.1875, 1.0, 0.1875, 0.5, 0.1875, 0.5, 0.1875, 1.0, 0.1562, 1.0, 0.1562, 0.5, 0.1562, 0.5, 0.1562, 1.0, 0.125, 1.0, 0.125, 0.5, 0.125, 0.5, 0.125, 1.0, 0.09375, 1.0, 0.09375, 0.5, 0.09375, 0.5, 0.09375, 1.0, 0.0625, 1.0, 0.0625, 0.5, 0.2968, 0.4854, 0.25, 0.49, 0.2032, 0.4854, 0.1582, 0.4717, 0.1167, 0.4496, 0.08029, 0.4197, 0.05045, 0.3833, 0.02827, 0.3418, 0.01461, 0.2968, 0.01, 0.25, 0.01461, 0.2032, 0.02827, 0.1582, 0.05045, 0.1167, 0.08029, 0.08029, 0.1167, 0.05045, 0.1582, 0.02827, 0.2032, 0.01461, 0.25, 0.01, 0.2968, 0.01461, 0.3418, 0.02827, 0.3833, 0.05045, 0.4197, 0.08029, 0.4496, 0.1167, 0.4717, 0.1582, 0.4854, 0.2032, 0.49, 0.25, 0.4854, 0.2968, 0.4717, 0.3418, 0.4496, 0.3833, 0.4197, 0.4197, 0.3833, 0.4496, 0.3418, 0.4717, 0.0625, 0.5, 0.0625, 1.0, 0.03125, 1.0, 0.03125, 0.5, 0.03125, 0.5, 0.03125, 1.0, 0.0, 1.0, 0.0, 0.5, 0.75, 0.49, 0.7968, 0.4854, 0.8418, 0.4717, 0.8833, 0.4496, 0.9197, 0.4197, 0.9496, 0.3833, 0.9717, 0.3418, 0.9854, 0.2968, 0.99, 0.25, 0.9854, 0.2032, 0.9717, 0.1582, 0.9496, 0.1167, 0.9197, 0.08029, 0.8833, 0.05045, 0.8418, 0.02827, 0.7968, 0.01461, 0.75, 0.01, 0.7032, 0.01461, 0.6582, 0.02827, 0.6167, 0.05045, 0.5803, 0.08029, 0.5504, 0.1167, 0.5283, 0.1582, 0.5146, 0.2032, 0.51, 0.25, 0.5146, 0.2968, 0.5283, 0.3418, 0.5504, 0.3833, 0.5803, 0.4197, 0.6167, 0.4496, 0.6582, 0.4717, 0.7032, 0.4854])
me_cylinder_004.use_remesh_fix_poles = True
me_cylinder_004.use_remesh_preserve_attributes = False
me_cylinder_004.use_mirror_vertex_groups = False
me_cylinder_004.update()
me_cylinder_003 = bpy.data.meshes.new('Cylinder.003')
me_cylinder_003.from_pydata([(0.0, 1.0, -1.0), (0.0, 1.0, 1.0), (0.1951, 0.9808, -1.0), (0.1951, 0.9808, 1.0), (0.3827, 0.9239, -1.0), (0.3827, 0.9239, 1.0), (0.5556, 0.8315, -1.0), (0.5556, 0.8315, 1.0), (0.7071, 0.7071, -1.0), (0.7071, 0.7071, 1.0), (0.8315, 0.5556, -1.0), (0.8315, 0.5556, 1.0), (0.9239, 0.3827, -1.0), (0.9239, 0.3827, 1.0), (0.9808, 0.1951, -1.0), (0.9808, 0.1951, 1.0), (1.0, 7.55e-08, -1.0), (1.0, 7.55e-08, 1.0), (0.9808, -0.1951, -1.0), (0.9808, -0.1951, 1.0), (0.9239, -0.3827, -1.0), (0.9239, -0.3827, 1.0), (0.8315, -0.5556, -1.0), (0.8315, -0.5556, 1.0), (0.7071, -0.7071, -1.0), (0.7071, -0.7071, 1.0), (0.5556, -0.8315, -1.0), (0.5556, -0.8315, 1.0), (0.3827, -0.9239, -1.0), (0.3827, -0.9239, 1.0), (0.1951, -0.9808, -1.0), (0.1951, -0.9808, 1.0), (-3.258e-07, -1.0, -1.0), (-3.258e-07, -1.0, 1.0), (-0.1951, -0.9808, -1.0), (-0.1951, -0.9808, 1.0), (-0.3827, -0.9239, -1.0), (-0.3827, -0.9239, 1.0), (-0.5556, -0.8315, -1.0), (-0.5556, -0.8315, 1.0), (-0.7071, -0.7071, -1.0), (-0.7071, -0.7071, 1.0), (-0.8315, -0.5556, -1.0), (-0.8315, -0.5556, 1.0), (-0.9239, -0.3827, -1.0), (-0.9239, -0.3827, 1.0), (-0.9808, -0.1951, -1.0), (-0.9808, -0.1951, 1.0), (-1.0, 9.656e-07, -1.0), (-1.0, 9.656e-07, 1.0), (-0.9808, 0.1951, -1.0), (-0.9808, 0.1951, 1.0), (-0.9239, 0.3827, -1.0), (-0.9239, 0.3827, 1.0), (-0.8315, 0.5556, -1.0), (-0.8315, 0.5556, 1.0), (-0.7071, 0.7071, -1.0), (-0.7071, 0.7071, 1.0), (-0.5556, 0.8315, -1.0), (-0.5556, 0.8315, 1.0), (-0.3827, 0.9239, -1.0), (-0.3827, 0.9239, 1.0), (-0.1951, 0.9808, -1.0), (-0.1951, 0.9808, 1.0)], [], [(0, 1, 3, 2), (2, 3, 5, 4), (4, 5, 7, 6), (6, 7, 9, 8), (8, 9, 11, 10), (10, 11, 13, 12), (12, 13, 15, 14), (14, 15, 17, 16), (16, 17, 19, 18), (18, 19, 21, 20), (20, 21, 23, 22), (22, 23, 25, 24), (24, 25, 27, 26), (26, 27, 29, 28), (28, 29, 31, 30), (30, 31, 33, 32), (32, 33, 35, 34), (34, 35, 37, 36), (36, 37, 39, 38), (38, 39, 41, 40), (40, 41, 43, 42), (42, 43, 45, 44), (44, 45, 47, 46), (46, 47, 49, 48), (48, 49, 51, 50), (50, 51, 53, 52), (52, 53, 55, 54), (54, 55, 57, 56), (56, 57, 59, 58), (58, 59, 61, 60), (3, 1, 63, 61, 59, 57, 55, 53, 51, 49, 47, 45, 43, 41, 39, 37, 35, 33, 31, 29, 27, 25, 23, 21, 19, 17, 15, 13, 11, 9, 7, 5), (60, 61, 63, 62), (62, 63, 1, 0), (0, 2, 4, 6, 8, 10, 12, 14, 16, 18, 20, 22, 24, 26, 28, 30, 32, 34, 36, 38, 40, 42, 44, 46, 48, 50, 52, 54, 56, 58, 60, 62)])
_uv = me_cylinder_003.uv_layers.new(name='UVMap')
_uv.uv.foreach_set('vector', [1.0, 0.5, 1.0, 1.0, 0.9688, 1.0, 0.9688, 0.5, 0.9688, 0.5, 0.9688, 1.0, 0.9375, 1.0, 0.9375, 0.5, 0.9375, 0.5, 0.9375, 1.0, 0.9062, 1.0, 0.9062, 0.5, 0.9062, 0.5, 0.9062, 1.0, 0.875, 1.0, 0.875, 0.5, 0.875, 0.5, 0.875, 1.0, 0.8438, 1.0, 0.8438, 0.5, 0.8438, 0.5, 0.8438, 1.0, 0.8125, 1.0, 0.8125, 0.5, 0.8125, 0.5, 0.8125, 1.0, 0.7812, 1.0, 0.7812, 0.5, 0.7812, 0.5, 0.7812, 1.0, 0.75, 1.0, 0.75, 0.5, 0.75, 0.5, 0.75, 1.0, 0.7188, 1.0, 0.7188, 0.5, 0.7188, 0.5, 0.7188, 1.0, 0.6875, 1.0, 0.6875, 0.5, 0.6875, 0.5, 0.6875, 1.0, 0.6562, 1.0, 0.6562, 0.5, 0.6562, 0.5, 0.6562, 1.0, 0.625, 1.0, 0.625, 0.5, 0.625, 0.5, 0.625, 1.0, 0.5938, 1.0, 0.5938, 0.5, 0.5938, 0.5, 0.5938, 1.0, 0.5625, 1.0, 0.5625, 0.5, 0.5625, 0.5, 0.5625, 1.0, 0.5312, 1.0, 0.5312, 0.5, 0.5312, 0.5, 0.5312, 1.0, 0.5, 1.0, 0.5, 0.5, 0.5, 0.5, 0.5, 1.0, 0.4688, 1.0, 0.4688, 0.5, 0.4688, 0.5, 0.4688, 1.0, 0.4375, 1.0, 0.4375, 0.5, 0.4375, 0.5, 0.4375, 1.0, 0.4062, 1.0, 0.4062, 0.5, 0.4062, 0.5, 0.4062, 1.0, 0.375, 1.0, 0.375, 0.5, 0.375, 0.5, 0.375, 1.0, 0.3438, 1.0, 0.3438, 0.5, 0.3438, 0.5, 0.3438, 1.0, 0.3125, 1.0, 0.3125, 0.5, 0.3125, 0.5, 0.3125, 1.0, 0.2812, 1.0, 0.2812, 0.5, 0.2812, 0.5, 0.2812, 1.0, 0.25, 1.0, 0.25, 0.5, 0.25, 0.5, 0.25, 1.0, 0.2188, 1.0, 0.2188, 0.5, 0.2188, 0.5, 0.2188, 1.0, 0.1875, 1.0, 0.1875, 0.5, 0.1875, 0.5, 0.1875, 1.0, 0.1562, 1.0, 0.1562, 0.5, 0.1562, 0.5, 0.1562, 1.0, 0.125, 1.0, 0.125, 0.5, 0.125, 0.5, 0.125, 1.0, 0.09375, 1.0, 0.09375, 0.5, 0.09375, 0.5, 0.09375, 1.0, 0.0625, 1.0, 0.0625, 0.5, 0.2968, 0.4854, 0.25, 0.49, 0.2032, 0.4854, 0.1582, 0.4717, 0.1167, 0.4496, 0.08029, 0.4197, 0.05045, 0.3833, 0.02827, 0.3418, 0.01461, 0.2968, 0.01, 0.25, 0.01461, 0.2032, 0.02827, 0.1582, 0.05045, 0.1167, 0.08029, 0.08029, 0.1167, 0.05045, 0.1582, 0.02827, 0.2032, 0.01461, 0.25, 0.01, 0.2968, 0.01461, 0.3418, 0.02827, 0.3833, 0.05045, 0.4197, 0.08029, 0.4496, 0.1167, 0.4717, 0.1582, 0.4854, 0.2032, 0.49, 0.25, 0.4854, 0.2968, 0.4717, 0.3418, 0.4496, 0.3833, 0.4197, 0.4197, 0.3833, 0.4496, 0.3418, 0.4717, 0.0625, 0.5, 0.0625, 1.0, 0.03125, 1.0, 0.03125, 0.5, 0.03125, 0.5, 0.03125, 1.0, 0.0, 1.0, 0.0, 0.5, 0.75, 0.49, 0.7968, 0.4854, 0.8418, 0.4717, 0.8833, 0.4496, 0.9197, 0.4197, 0.9496, 0.3833, 0.9717, 0.3418, 0.9854, 0.2968, 0.99, 0.25, 0.9854, 0.2032, 0.9717, 0.1582, 0.9496, 0.1167, 0.9197, 0.08029, 0.8833, 0.05045, 0.8418, 0.02827, 0.7968, 0.01461, 0.75, 0.01, 0.7032, 0.01461, 0.6582, 0.02827, 0.6167, 0.05045, 0.5803, 0.08029, 0.5504, 0.1167, 0.5283, 0.1582, 0.5146, 0.2032, 0.51, 0.25, 0.5146, 0.2968, 0.5283, 0.3418, 0.5504, 0.3833, 0.5803, 0.4197, 0.6167, 0.4496, 0.6582, 0.4717, 0.7032, 0.4854])
me_cylinder_003.use_remesh_fix_poles = True
me_cylinder_003.use_remesh_preserve_attributes = False
me_cylinder_003.use_mirror_vertex_groups = False
me_cylinder_003.update()
me_cube_001 = bpy.data.meshes.new('Cube.001')
me_cube_001.from_pydata([(1.0, 1.0, 1.0), (1.0, 1.0, -1.0), (1.0, -1.0, 1.0), (1.0, -1.0, -1.0), (-1.0, 1.0, 1.0), (-1.0, 1.0, -1.0), (-1.0, -1.0, 1.0), (-1.0, -1.0, -1.0), (-0.9848, -0.6865, 1.0), (-0.9848, -0.6865, -1.0), (-0.938, -0.6276, 1.0), (-0.938, -0.6276, -1.0), (-0.9693, -0.9239, 1.0), (-0.9693, -0.9239, -1.0), (-0.987, -0.7561, 1.0), (-0.987, -0.7561, -1.0), (-0.9693, -0.5882, -1.0), (-0.938, -0.8845, 1.0), (-0.938, -0.8845, -1.0), (-0.9318, -0.8256, 1.0), (-0.9318, -0.8256, -1.0), (-0.9296, -0.7561, 1.0), (-0.9296, -0.7561, -1.0), (-0.9786, -0.6276, -1.0), (-0.9743, -0.605, 1.0), (-0.9318, -0.6865, 1.0), (-0.9318, -0.6865, -1.0), (-0.9848, -0.8256, 1.0), (-0.9848, -0.8256, -1.0), (-0.9786, -0.8845, 1.0), (-0.9786, -0.8845, -1.0), (-0.9822, 0.7886, -1.0), (-0.9865, 0.7231, 1.0), (-0.938, 0.8162, -1.0), (-0.9345, 0.7886, 1.0), (-0.987, 0.6877, -1.0), (-0.9693, 0.8556, 1.0), (-0.9743, 0.5366, 1.0), (-0.938, 0.5592, 1.0), (-0.938, 0.5592, -1.0), (-0.9318, 0.6182, 1.0), (-0.9318, 0.6182, -1.0), (-0.9296, 0.6877, 1.0), (-0.9296, 0.6877, -1.0), (-0.9786, 0.8162, 1.0), (-0.9583, 0.506, -1.0), (-0.9318, 0.7572, -1.0), (-0.9848, 0.6182, -1.0), (-0.9822, 0.5868, 1.0), (-0.9865, 0.6523, 1.0), (-0.9786, 0.5592, -1.0), (-0.9639, 0.8659, -1.0), (0.9411, 0.7886, 1.0), (0.9411, 0.7886, -1.0), (0.9368, 0.7231, 1.0), (0.9853, 0.8162, 1.0), (0.9853, 0.8162, -1.0), (0.9363, 0.6877, -1.0), (0.954, 0.8556, -1.0), (0.9932, 0.6523, -1.0), (0.9853, 0.5592, 1.0), (0.9853, 0.5592, -1.0), (0.9915, 0.6182, 1.0), (0.9937, 0.6877, 1.0), (0.9491, 0.8388, 1.0), (0.965, 0.506, 1.0), (0.965, 0.506, -1.0), (0.9932, 0.7231, -1.0), (0.9915, 0.7572, 1.0), (0.9385, 0.6182, -1.0), (0.9411, 0.5868, 1.0), (0.9368, 0.6523, 1.0), (0.9447, 0.5592, -1.0), (0.9385, -0.6865, 1.0), (0.9385, -0.6865, -1.0), (0.9853, -0.6276, 1.0), (0.9853, -0.6276, -1.0), (0.954, -0.9239, -1.0), (0.9363, -0.7561, 1.0), (0.9363, -0.7561, -1.0), (0.954, -0.5882, 1.0), (0.9491, -0.9071, 1.0), (0.9932, -0.7915, 1.0), (0.9853, -0.8845, -1.0), (0.9915, -0.8256, -1.0), (0.9937, -0.7561, -1.0), (0.9447, -0.6276, 1.0), (0.9491, -0.605, -1.0), (0.9915, -0.6865, 1.0), (0.9915, -0.6865, -1.0), (0.9385, -0.8256, 1.0), (0.9385, -0.8256, -1.0), (0.9447, -0.8845, -1.0), (0.9889, -0.857, 1.0)], [], [(0, 4, 49, 32, 44, 36, 34, 42), (3, 2, 6, 7), (7, 6, 4, 5), (1, 0, 2, 3), (5, 4, 0, 1), (20, 19, 21, 22), (18, 17, 20), (20, 17, 19), (22, 21, 25, 26), (11, 25, 10), (11, 10, 24, 16), (30, 29, 12, 13), (13, 12, 17, 18), (9, 8, 14, 15), (28, 27, 29), (26, 25, 11), (15, 14, 27, 28), (7, 15, 28, 30, 13, 18, 20, 22, 3), (16, 24, 23), (23, 24, 8, 9), (28, 29, 30), (41, 40, 42, 43), (42, 71, 54, 52, 64, 55, 68, 63, 0), (39, 38, 40), (39, 40, 41), (35, 32, 49), (43, 42, 34, 46), (46, 34, 33), (31, 44, 32), (33, 34, 36, 51), (45, 37, 38, 39), (51, 44, 31), (31, 32, 35), (50, 48, 37, 45), (35, 49, 47), (51, 36, 44), (47, 49, 48), (47, 48, 50), (61, 60, 62, 59), (57, 54, 71), (67, 63, 68), (59, 63, 67), (53, 52, 54), (56, 55, 64, 58), (72, 65, 66), (66, 65, 60, 61), (58, 64, 53), (53, 54, 57), (72, 70, 65), (69, 71, 70), (67, 68, 55, 56), (57, 71, 69), (59, 62, 63), (53, 64, 52), (69, 70, 72), (84, 82, 85), (83, 93, 84), (85, 88, 89), (85, 82, 88), (76, 75, 80, 87), (22, 79, 91, 92, 77, 83, 84, 85, 3), (77, 81, 93, 83), (87, 80, 86), (74, 73, 78, 79), (92, 81, 77), (91, 90, 92), (89, 88, 75, 76), (79, 78, 90), (84, 93, 82), (79, 90, 91), (87, 86, 73, 74), (92, 90, 81), (5, 1, 43, 46, 33, 51, 31, 35), (2, 21, 19, 17, 12, 29, 27, 14, 6), (35, 47, 50, 45, 39, 41, 43, 57, 69, 72, 66, 61, 59, 1, 3, 85, 89, 76, 87, 74, 79, 22, 26, 11, 16, 23, 9, 15, 7, 5), (1, 59, 67, 56, 58, 53, 57, 43), (0, 63, 62, 60, 65, 70, 71, 42, 40, 38, 37, 48, 49, 4, 6, 14, 8, 24, 10, 25, 21, 78, 73, 86, 80, 75, 88, 82, 2), (2, 82, 93, 81, 90, 78, 21)])
_uv = me_cube_001.uv_layers.new(name='UVMap')
_uv.uv.foreach_set('vector', [0.625, 0.5, 0.875, 0.5, 0.8734, 0.539, 0.8731, 0.5303, 0.8718, 0.5202, 0.8678, 0.5202, 0.8665, 0.5303, 0.8662, 0.539, 0.375, 0.75, 0.625, 0.75, 0.625, 1.0, 0.375, 1.0, 0.375, 0.0, 0.625, 0.0, 0.625, 0.25, 0.375, 0.25, 0.375, 0.5, 0.625, 0.5, 0.625, 0.75, 0.375, 0.75, 0.375, 0.25, 0.625, 0.25, 0.625, 0.5, 0.375, 0.5, 0.7188, 0.8536, 0.7188, 0.8696, 0.75, 0.8696, 0.75, 0.8536, 0.625, 0.8536, 0.6562, 0.8696, 0.6562, 0.8536, 0.6562, 0.8536, 0.6562, 0.8696, 0.6875, 0.8696, 0.7812, 0.8536, 0.7812, 0.8696, 0.8125, 0.8696, 0.8125, 0.8536, 0.8438, 0.8536, 0.8438, 0.8696, 0.875, 0.8696, 0.875, 0.8536, 0.875, 0.8696, 0.9062, 0.8696, 0.9062, 0.8536, 0.4062, 0.8536, 0.4062, 0.8696, 0.4375, 0.8696, 0.4375, 0.8536, 0.5938, 0.8536, 0.5938, 0.8696, 0.625, 0.8696, 0.625, 0.8536, 0.1875, 0.8536, 0.1875, 0.8696, 0.2188, 0.8696, 0.2188, 0.8536, 0.3125, 0.8536, 0.3125, 0.8696, 0.3438, 0.8696, 0.8125, 0.8536, 0.8438, 0.8696, 0.8438, 0.8536, 0.25, 0.8536, 0.25, 0.8696, 0.2812, 0.8696, 0.2812, 0.8536, 0.125, 0.75, 0.1266, 0.7195, 0.1272, 0.7321, 0.1282, 0.7384, 0.1322, 0.7384, 0.1327, 0.7356, 0.1337, 0.7239, 0.1338, 0.7195, 0.375, 0.75, 0.0625, 0.8536, 0.09375, 0.8696, 0.09375, 0.8536, 0.125, 0.8536, 0.125, 0.8696, 0.1562, 0.8696, 0.1562, 0.8536, 0.3438, 0.8536, 0.375, 0.8696, 0.375, 0.8536, 0.7188, 0.8536, 0.7188, 0.8696, 0.75, 0.8696, 0.75, 0.8536, 0.8662, 0.539, 0.633, 0.539, 0.6327, 0.5303, 0.6324, 0.5264, 0.6274, 0.5202, 0.6264, 0.5264, 0.6261, 0.5303, 0.6258, 0.539, 0.625, 0.5, 0.625, 0.8536, 0.625, 0.8696, 0.6562, 0.8696, 0.6563, 0.8536, 0.6875, 0.8696, 0.6875, 0.8536, 0.2188, 0.8536, 0.2188, 0.8696, 0.25, 0.8696, 0.7812, 0.8536, 0.7812, 0.8696, 0.8125, 0.8696, 0.8125, 0.8536, 0.8438, 0.8536, 0.875, 0.8696, 0.875, 0.8536, 0.1562, 0.8536, 0.1562, 0.8696, 0.1875, 0.8696, 0.875, 0.8536, 0.875, 0.8696, 0.9062, 0.8696, 0.9062, 0.8536, 0.5938, 0.8536, 0.5938, 0.8696, 0.625, 0.8696, 0.625, 0.8536, 0.09375, 0.8536, 0.125, 0.8696, 0.125, 0.8536, 0.1875, 0.8536, 0.2188, 0.8696, 0.2188, 0.8536, 0.375, 0.8536, 0.375, 0.8696, 0.4062, 0.8696, 0.4062, 0.8536, 0.25, 0.8536, 0.2812, 0.8696, 0.2812, 0.8536, 0.0625, 0.8536, 0.0625, 0.8696, 0.09375, 0.8696, 0.2812, 0.8536, 0.2812, 0.8696, 0.3125, 0.8696, 0.3438, 0.8536, 0.375, 0.8696, 0.375, 0.8536, 0.6562, 0.8536, 0.6562, 0.8696, 0.6875, 0.8696, 0.6875, 0.8536, 0.2188, 0.8536, 0.2188, 0.8696, 0.25, 0.8696, 0.7812, 0.8536, 0.7812, 0.8696, 0.8125, 0.8696, 0.75, 0.8536, 0.7812, 0.8696, 0.7812, 0.8536, 0.1562, 0.8536, 0.1562, 0.8696, 0.1875, 0.8696, 0.875, 0.8536, 0.875, 0.8696, 0.9062, 0.8696, 0.9062, 0.8536, 0.4062, 0.8536, 0.4375, 0.8696, 0.4375, 0.8536, 0.5937, 0.8536, 0.5938, 0.8696, 0.625, 0.8696, 0.625, 0.8536, 0.09375, 0.8536, 0.125, 0.8696, 0.125, 0.8536, 0.1875, 0.8536, 0.2188, 0.8696, 0.2188, 0.8536, 0.375, 0.8536, 0.375, 0.8696, 0.4062, 0.8696, 0.3125, 0.8536, 0.3125, 0.8696, 0.3438, 0.8696, 0.8125, 0.8536, 0.8125, 0.8696, 0.8438, 0.8696, 0.8438, 0.8536, 0.25, 0.8536, 0.2812, 0.8696, 0.2812, 0.8536, 0.6875, 0.8536, 0.6875, 0.8696, 0.7188, 0.8696, 0.125, 0.8536, 0.125, 0.8696, 0.1562, 0.8696, 0.3438, 0.8536, 0.375, 0.8696, 0.375, 0.8536, 0.7188, 0.8536, 0.75, 0.8696, 0.75, 0.8536, 0.6562, 0.8536, 0.6875, 0.8696, 0.6875, 0.8536, 0.7812, 0.8536, 0.8125, 0.8696, 0.8125, 0.8536, 0.75, 0.8536, 0.75, 0.8696, 0.7812, 0.8696, 0.875, 0.8536, 0.875, 0.8696, 0.9062, 0.8696, 0.9062, 0.8536, 0.1338, 0.7195, 0.3671, 0.7239, 0.3673, 0.7282, 0.3681, 0.7356, 0.3726, 0.7384, 0.3736, 0.7321, 0.3741, 0.7239, 0.3742, 0.7195, 0.375, 0.75, 0.5938, 0.8536, 0.5938, 0.8696, 0.625, 0.8696, 0.625, 0.8536, 0.09375, 0.8536, 0.09375, 0.8696, 0.125, 0.8696, 0.1875, 0.8536, 0.1875, 0.8696, 0.2188, 0.8696, 0.2188, 0.8536, 0.375, 0.8536, 0.4062, 0.8696, 0.4062, 0.8536, 0.3125, 0.8536, 0.3438, 0.8696, 0.3438, 0.8536, 0.8125, 0.8536, 0.8125, 0.8696, 0.8438, 0.8696, 0.8438, 0.8536, 0.25, 0.8536, 0.25, 0.8696, 0.2812, 0.8696, 0.6875, 0.8536, 0.6875, 0.8696, 0.7188, 0.8696, 0.2812, 0.8536, 0.3125, 0.8696, 0.3125, 0.8536, 0.125, 0.8536, 0.125, 0.8696, 0.1562, 0.8696, 0.1562, 0.8536, 0.3438, 0.8536, 0.3438, 0.8696, 0.375, 0.8696, 0.125, 0.5, 0.375, 0.5, 0.1337, 0.5346, 0.1332, 0.5264, 0.1327, 0.523, 0.1282, 0.5202, 0.1269, 0.5303, 0.1266, 0.539, 0.625, 0.75, 0.8662, 0.7195, 0.8665, 0.7282, 0.8673, 0.7356, 0.8712, 0.7405, 0.8728, 0.7321, 0.8733, 0.7239, 0.8734, 0.7195, 0.875, 0.75, 0.1266, 0.539, 0.1272, 0.5517, 0.1277, 0.5551, 0.1322, 0.5579, 0.1332, 0.5517, 0.1337, 0.5435, 0.1338, 0.539, 0.367, 0.539, 0.3676, 0.5517, 0.3686, 0.5579, 0.3726, 0.5579, 0.3736, 0.5517, 0.3742, 0.539, 0.375, 0.5, 0.375, 0.75, 0.3741, 0.7151, 0.3739, 0.7108, 0.3732, 0.7034, 0.3681, 0.7035, 0.3673, 0.7108, 0.367, 0.7195, 0.1337, 0.7151, 0.1335, 0.7108, 0.1327, 0.7034, 0.1288, 0.6985, 0.1277, 0.7034, 0.1269, 0.7108, 0.1266, 0.7195, 0.125, 0.75, 0.125, 0.5, 0.375, 0.5, 0.3742, 0.539, 0.3739, 0.5303, 0.3732, 0.523, 0.3686, 0.5202, 0.3673, 0.5303, 0.367, 0.539, 0.1338, 0.539, 0.625, 0.5, 0.6259, 0.5435, 0.6261, 0.5477, 0.6268, 0.5551, 0.6314, 0.5579, 0.6324, 0.5517, 0.633, 0.539, 0.8662, 0.539, 0.8668, 0.5517, 0.8673, 0.5551, 0.8718, 0.5579, 0.8731, 0.5477, 0.8734, 0.539, 0.875, 0.5, 0.875, 0.75, 0.8733, 0.7151, 0.8728, 0.7069, 0.8678, 0.7006, 0.8673, 0.7034, 0.8665, 0.7108, 0.8662, 0.7195, 0.6329, 0.7151, 0.6324, 0.7069, 0.6319, 0.7035, 0.6274, 0.7006, 0.6264, 0.7069, 0.6259, 0.7151, 0.6258, 0.7195, 0.625, 0.75, 0.625, 0.75, 0.6259, 0.7239, 0.6268, 0.7356, 0.6319, 0.7356, 0.6329, 0.7239, 0.633, 0.7195, 0.8662, 0.7195])
me_cube_001.materials.append(mat_material_001)
me_cube_001.use_remesh_preserve_volume = False
me_cube_001.use_remesh_preserve_attributes = False
me_cube_001.use_mirror_vertex_groups = False
me_cube_001.update()
me_cube_002 = bpy.data.meshes.new('Cube.002')
me_cube_002.from_pydata([(1.0, 1.0, 1.0), (1.0, 1.0, -1.0), (1.0, -1.0, 1.0), (1.0, -1.0, -1.0), (-1.0, 1.0, 1.0), (-1.0, 1.0, -1.0), (-1.0, -1.0, 1.0), (-1.0, -1.0, -1.0), (-0.9848, -0.6865, 1.0), (-0.9822, -0.6551, -1.0), (-0.938, -0.6276, 1.0), (-0.938, -0.6276, -1.0), (-0.9693, -0.9239, 1.0), (-0.9693, -0.9239, -1.0), (-0.987, -0.7561, -1.0), (-0.9693, -0.5882, 1.0), (-0.9693, -0.5882, -1.0), (-0.9302, -0.7915, 1.0), (-0.938, -0.8845, -1.0), (-0.9318, -0.8256, -1.0), (-0.9296, -0.7561, -1.0), (-0.9786, -0.6276, 1.0), (-0.9318, -0.6865, 1.0), (-0.9318, -0.6865, -1.0), (-0.9848, -0.8256, -1.0), (-0.9865, -0.7915, 1.0), (-0.9786, -0.8845, 1.0), (-0.9786, -0.8845, -1.0), (-0.9345, -0.857, 1.0), (-0.9848, 0.7572, 1.0), (-0.9822, 0.7886, -1.0), (-0.9865, 0.7231, -1.0), (-0.938, 0.8162, 1.0), (-0.938, 0.8162, -1.0), (-0.987, 0.6877, 1.0), (-0.9693, 0.8556, 1.0), (-0.9743, 0.5366, 1.0), (-0.9302, 0.6523, 1.0), (-0.938, 0.5592, -1.0), (-0.9318, 0.6182, -1.0), (-0.9296, 0.6877, -1.0), (-0.9786, 0.8162, 1.0), (-0.9743, 0.8388, -1.0), (-0.9583, 0.506, -1.0), (-0.9318, 0.7572, 1.0), (-0.9318, 0.7572, -1.0), (-0.9848, 0.6182, 1.0), (-0.9822, 0.5868, -1.0), (-0.9865, 0.6523, -1.0), (-0.9345, 0.5868, 1.0), (0.9385, 0.7572, -1.0), (0.9411, 0.7886, 1.0), (0.9853, 0.8162, 1.0), (0.9889, 0.7886, -1.0), (0.954, 0.5198, -1.0), (0.9363, 0.6877, 1.0), (0.9363, 0.6877, -1.0), (0.9853, 0.5592, 1.0), (0.9853, 0.5592, -1.0), (0.9915, 0.6182, 1.0), (0.9915, 0.6182, -1.0), (0.9937, 0.6877, 1.0), (0.9937, 0.6877, -1.0), (0.9447, 0.8162, -1.0), (0.965, 0.506, 1.0), (0.9915, 0.7572, 1.0), (0.9385, 0.6182, 1.0), (0.9385, 0.6182, -1.0), (0.9447, 0.5592, 1.0), (0.9447, 0.5592, -1.0), (0.9594, 0.8659, 1.0), (0.9594, 0.8659, -1.0), (0.9385, -0.6865, 1.0), (0.9411, -0.6551, -1.0), (0.9368, -0.7206, -1.0), (0.9853, -0.6276, 1.0), (0.9853, -0.6276, -1.0), (0.9363, -0.7561, 1.0), (0.954, -0.5882, 1.0), (0.9491, -0.9071, 1.0), (0.9491, -0.9071, -1.0), (0.9853, -0.8845, 1.0), (0.9853, -0.8845, -1.0), (0.9915, -0.8256, 1.0), (0.9915, -0.8256, -1.0), (0.9937, -0.7561, -1.0), (0.9447, -0.6276, 1.0), (0.9491, -0.605, -1.0), (0.9932, -0.7206, 1.0), (0.9915, -0.6865, -1.0), (0.9385, -0.8256, 1.0), (0.9411, -0.857, -1.0), (0.9368, -0.7915, -1.0)], [], [(0, 4, 34, 29, 41, 35, 32, 44, 37), (3, 2, 6, 7), (7, 6, 4, 5), (1, 0, 2, 3), (5, 4, 0, 1), (19, 17, 20), (18, 28, 19), (14, 8, 25), (20, 22, 23), (20, 17, 22), (11, 22, 10), (11, 10, 15, 16), (27, 26, 12, 13), (13, 12, 28, 18), (16, 15, 21, 9), (9, 8, 14), (24, 25, 26), (23, 22, 11), (14, 25, 24), (19, 28, 17), (7, 14, 24, 27, 13, 18, 19, 20, 3), (9, 21, 8), (24, 26, 27), (39, 37, 40), (38, 49, 39), (31, 34, 48), (40, 44, 45), (40, 37, 44), (45, 32, 33), (30, 41, 29, 31), (33, 32, 35, 42), (43, 36, 49, 38), (31, 29, 34), (47, 36, 43), (48, 46, 47), (45, 44, 32), (48, 34, 46), (39, 49, 37), (42, 35, 41), (42, 41, 30), (47, 46, 36), (60, 59, 61, 62), (58, 57, 59), (58, 59, 60), (62, 61, 65, 53), (53, 65, 52), (53, 52, 70, 71), (69, 68, 64, 54), (54, 64, 57, 58), (71, 70, 51, 63), (50, 51, 55, 56), (67, 66, 69), (56, 55, 66), (56, 66, 67), (63, 51, 50), (69, 66, 68), (84, 83, 88, 85), (82, 81, 83, 84), (74, 77, 92), (85, 88, 89), (73, 86, 72, 74), (76, 75, 78, 87), (20, 92, 91, 80, 82, 84, 85, 3), (80, 79, 81, 82), (74, 72, 77), (91, 79, 80), (92, 90, 91), (89, 88, 75, 76), (92, 77, 90), (87, 78, 86), (87, 86, 73), (91, 90, 79), (5, 1, 40, 45, 33, 42, 30, 31, 48), (2, 17, 28, 12, 26, 25, 6), (37, 55, 51, 70, 52, 65, 61, 0), (48, 47, 43, 38, 39, 40, 56, 67, 69, 54, 58, 60, 62, 1, 3, 85, 89, 76, 87, 73, 74, 92, 20, 23, 11, 16, 9, 14, 7, 5), (1, 62, 53, 71, 63, 50, 56, 40), (0, 61, 59, 57, 64, 68, 66, 55, 37, 49, 36, 46, 34, 4, 6, 25, 8, 21, 15, 10, 22, 17, 77, 72, 86, 78, 75, 88, 2), (2, 88, 83, 81, 79, 90, 77, 17)])
_uv = me_cube_002.uv_layers.new(name='UVMap')
_uv.uv.foreach_set('vector', [0.625, 0.5, 0.875, 0.5, 0.8733, 0.5346, 0.8731, 0.5303, 0.8718, 0.5202, 0.8678, 0.5202, 0.8668, 0.5264, 0.8663, 0.5346, 0.8662, 0.539, 0.375, 0.75, 0.625, 0.75, 0.625, 1.0, 0.375, 1.0, 0.375, 0.0, 0.625, 0.0, 0.625, 0.25, 0.375, 0.25, 0.375, 0.5, 0.625, 0.5, 0.625, 0.75, 0.375, 0.75, 0.375, 0.25, 0.625, 0.25, 0.625, 0.5, 0.375, 0.5, 0.7187, 0.742, 0.75, 0.758, 0.75, 0.742, 0.625, 0.742, 0.6562, 0.758, 0.6562, 0.742, 0.2187, 0.742, 0.2188, 0.758, 0.25, 0.758, 0.7812, 0.742, 0.8125, 0.758, 0.8125, 0.742, 0.75, 0.742, 0.75, 0.758, 0.7812, 0.758, 0.8438, 0.742, 0.8438, 0.758, 0.875, 0.758, 0.875, 0.742, 0.875, 0.758, 0.9062, 0.758, 0.9062, 0.742, 0.4062, 0.742, 0.4062, 0.758, 0.4375, 0.758, 0.4375, 0.742, 0.5938, 0.742, 0.5938, 0.758, 0.625, 0.758, 0.625, 0.742, 0.09375, 0.742, 0.09375, 0.758, 0.125, 0.758, 0.125, 0.742, 0.1875, 0.742, 0.2188, 0.758, 0.2187, 0.742, 0.3125, 0.742, 0.3125, 0.758, 0.3438, 0.758, 0.8125, 0.742, 0.8438, 0.758, 0.8438, 0.742, 0.25, 0.742, 0.2812, 0.758, 0.2812, 0.742, 0.6875, 0.742, 0.6875, 0.758, 0.7188, 0.758, 0.125, 0.75, 0.1266, 0.7195, 0.1272, 0.7321, 0.1282, 0.7384, 0.1322, 0.7384, 0.1327, 0.7356, 0.1337, 0.7239, 0.1338, 0.7195, 0.375, 0.75, 0.125, 0.742, 0.125, 0.758, 0.1562, 0.758, 0.3438, 0.742, 0.375, 0.758, 0.375, 0.742, 0.7187, 0.742, 0.75, 0.758, 0.75, 0.742, 0.6562, 0.742, 0.6875, 0.758, 0.6875, 0.742, 0.2187, 0.742, 0.25, 0.758, 0.25, 0.742, 0.7812, 0.742, 0.8125, 0.758, 0.8125, 0.742, 0.75, 0.742, 0.75, 0.758, 0.7812, 0.758, 0.8438, 0.742, 0.875, 0.758, 0.875, 0.742, 0.1562, 0.742, 0.1562, 0.758, 0.1875, 0.758, 0.1875, 0.742, 0.875, 0.742, 0.875, 0.758, 0.9062, 0.758, 0.9062, 0.742, 0.5938, 0.742, 0.5938, 0.758, 0.625, 0.758, 0.625, 0.742, 0.1875, 0.742, 0.1875, 0.758, 0.2188, 0.758, 0.375, 0.742, 0.4062, 0.758, 0.4062, 0.742, 0.3125, 0.742, 0.3438, 0.758, 0.3438, 0.742, 0.8125, 0.742, 0.8125, 0.758, 0.8438, 0.758, 0.25, 0.742, 0.25, 0.758, 0.2812, 0.758, 0.6875, 0.742, 0.6875, 0.758, 0.7188, 0.758, 0.0625, 0.742, 0.0625, 0.758, 0.09375, 0.758, 0.125, 0.742, 0.1562, 0.758, 0.1562, 0.742, 0.3438, 0.742, 0.3438, 0.758, 0.375, 0.758, 0.7188, 0.742, 0.7188, 0.758, 0.75, 0.758, 0.75, 0.742, 0.625, 0.742, 0.625, 0.758, 0.6562, 0.758, 0.6562, 0.742, 0.6875, 0.758, 0.6875, 0.742, 0.7812, 0.742, 0.7812, 0.758, 0.8125, 0.758, 0.8125, 0.742, 0.8438, 0.742, 0.8438, 0.758, 0.875, 0.758, 0.875, 0.742, 0.875, 0.758, 0.9062, 0.758, 0.9063, 0.742, 0.4062, 0.742, 0.4062, 0.758, 0.4375, 0.758, 0.4375, 0.742, 0.5938, 0.742, 0.5938, 0.758, 0.625, 0.758, 0.625, 0.742, 0.09375, 0.742, 0.09375, 0.758, 0.125, 0.758, 0.125, 0.742, 0.1875, 0.742, 0.1875, 0.758, 0.2188, 0.758, 0.2188, 0.742, 0.3125, 0.742, 0.3438, 0.758, 0.3438, 0.742, 0.25, 0.742, 0.25, 0.758, 0.2812, 0.758, 0.2812, 0.742, 0.3125, 0.758, 0.3125, 0.742, 0.125, 0.742, 0.1562, 0.758, 0.1562, 0.742, 0.3438, 0.742, 0.3438, 0.758, 0.375, 0.758, 0.7188, 0.742, 0.7188, 0.758, 0.75, 0.758, 0.75, 0.742, 0.6562, 0.742, 0.6562, 0.758, 0.6875, 0.758, 0.6875, 0.742, 0.2188, 0.742, 0.25, 0.758, 0.25, 0.742, 0.75, 0.742, 0.7812, 0.758, 0.7812, 0.742, 0.1563, 0.742, 0.1562, 0.758, 0.1875, 0.758, 0.1875, 0.742, 0.875, 0.742, 0.875, 0.758, 0.9062, 0.758, 0.9063, 0.742, 0.1338, 0.7195, 0.3673, 0.7282, 0.3681, 0.7356, 0.3726, 0.7384, 0.3736, 0.7321, 0.3741, 0.7239, 0.3742, 0.7195, 0.375, 0.75, 0.5938, 0.742, 0.5938, 0.758, 0.625, 0.758, 0.625, 0.742, 0.1875, 0.742, 0.1875, 0.758, 0.2188, 0.758, 0.375, 0.742, 0.4062, 0.758, 0.4063, 0.742, 0.3125, 0.742, 0.3438, 0.758, 0.3438, 0.742, 0.8125, 0.742, 0.8125, 0.758, 0.8438, 0.758, 0.8438, 0.742, 0.25, 0.742, 0.25, 0.758, 0.2812, 0.758, 0.0625, 0.742, 0.0625, 0.758, 0.09375, 0.758, 0.125, 0.742, 0.1562, 0.758, 0.1563, 0.742, 0.3438, 0.742, 0.3438, 0.758, 0.375, 0.758, 0.125, 0.5, 0.375, 0.5, 0.1337, 0.5346, 0.1332, 0.5264, 0.1327, 0.523, 0.1277, 0.523, 0.1272, 0.5264, 0.1267, 0.5346, 0.1266, 0.539, 0.625, 0.75, 0.8663, 0.7239, 0.8673, 0.7356, 0.8712, 0.7405, 0.8728, 0.7321, 0.8734, 0.7195, 0.875, 0.75, 0.8662, 0.539, 0.6329, 0.5346, 0.6319, 0.523, 0.6274, 0.5202, 0.6268, 0.523, 0.6261, 0.5303, 0.6258, 0.539, 0.625, 0.5, 0.1269, 0.5477, 0.1277, 0.5551, 0.1322, 0.5579, 0.1332, 0.5517, 0.1337, 0.5435, 0.1338, 0.539, 0.3671, 0.5435, 0.3674, 0.5477, 0.3686, 0.5579, 0.3726, 0.5579, 0.3736, 0.5517, 0.3741, 0.5435, 0.3742, 0.539, 0.375, 0.5, 0.375, 0.75, 0.3742, 0.7195, 0.3739, 0.7108, 0.3732, 0.7034, 0.3681, 0.7035, 0.3676, 0.7069, 0.3671, 0.7151, 0.367, 0.7195, 0.1337, 0.7151, 0.1335, 0.7108, 0.1327, 0.7034, 0.1282, 0.7006, 0.1269, 0.7108, 0.1266, 0.7195, 0.125, 0.75, 0.125, 0.5, 0.375, 0.5, 0.3741, 0.5346, 0.3732, 0.523, 0.3686, 0.5202, 0.3681, 0.523, 0.3673, 0.5303, 0.367, 0.539, 0.1338, 0.539, 0.625, 0.5, 0.6258, 0.539, 0.6264, 0.5517, 0.6268, 0.5551, 0.6307, 0.56, 0.6319, 0.5551, 0.6329, 0.5435, 0.633, 0.539, 0.8663, 0.5435, 0.8673, 0.5551, 0.8723, 0.5551, 0.8733, 0.5435, 0.8734, 0.539, 0.875, 0.5, 0.875, 0.75, 0.8734, 0.7195, 0.8728, 0.7069, 0.8723, 0.7034, 0.8678, 0.7006, 0.8673, 0.7034, 0.8663, 0.7151, 0.8662, 0.7195, 0.6329, 0.7151, 0.6327, 0.7108, 0.6314, 0.7006, 0.6274, 0.7006, 0.6264, 0.7069, 0.6258, 0.7195, 0.625, 0.75, 0.625, 0.75, 0.6258, 0.7195, 0.6261, 0.7282, 0.6268, 0.7356, 0.6319, 0.7356, 0.6329, 0.7239, 0.633, 0.7195, 0.8662, 0.7195])
me_cube_002.materials.append(mat_material_002)
me_cube_002.use_remesh_preserve_volume = False
me_cube_002.use_remesh_preserve_attributes = False
me_cube_002.use_mirror_vertex_groups = False
me_cube_002.update()
me_cube_003 = bpy.data.meshes.new('Cube.003')
me_cube_003.from_pydata([(1.0, 1.0, 1.0), (1.0, 1.0, -1.0), (1.0, -1.0, 1.0), (1.0, -1.0, -1.0), (-1.0, 1.0, 1.0), (-1.0, 1.0, -1.0), (-1.0, -1.0, 1.0), (-1.0, -1.0, -1.0), (-0.9848, -0.6865, 1.0), (-0.9848, -0.6865, -1.0), (-0.938, -0.6276, -1.0), (-0.9345, -0.6551, 1.0), (-0.9693, -0.9239, -1.0), (-0.987, -0.7561, 1.0), (-0.987, -0.7561, -1.0), (-0.9302, -0.7915, 1.0), (-0.938, -0.8845, -1.0), (-0.9318, -0.8256, -1.0), (-0.9296, -0.7561, -1.0), (-0.9786, -0.6276, -1.0), (-0.9743, -0.605, 1.0), (-0.9302, -0.7206, 1.0), (-0.9318, -0.6865, -1.0), (-0.9848, -0.8256, 1.0), (-0.9848, -0.8256, -1.0), (-0.9786, -0.8845, 1.0), (-0.9786, -0.8845, -1.0), (-0.9639, -0.9343, 1.0), (-0.9345, -0.857, 1.0), (-0.9639, -0.5779, -1.0), (-0.9822, 0.7886, 1.0), (-0.9822, 0.7886, -1.0), (-0.9865, 0.7231, 1.0), (-0.9865, 0.7231, -1.0), (-0.938, 0.8162, 1.0), (-0.938, 0.8162, -1.0), (-0.9693, 0.8556, 1.0), (-0.9693, 0.8556, -1.0), (-0.9302, 0.6523, -1.0), (-0.938, 0.5592, 1.0), (-0.9318, 0.6182, 1.0), (-0.9296, 0.6877, 1.0), (-0.9583, 0.506, 1.0), (-0.9302, 0.7231, -1.0), (-0.9318, 0.7572, 1.0), (-0.9822, 0.5868, 1.0), (-0.9822, 0.5868, -1.0), (-0.9865, 0.6523, 1.0), (-0.9865, 0.6523, -1.0), (-0.9639, 0.5095, -1.0), (-0.9345, 0.5868, -1.0), (0.9385, 0.7572, 1.0), (0.9411, 0.7886, -1.0), (0.9853, 0.8162, 1.0), (0.9853, 0.8162, -1.0), (0.954, 0.5198, 1.0), (0.954, 0.5198, -1.0), (0.9363, 0.6877, 1.0), (0.9363, 0.6877, -1.0), (0.954, 0.8556, -1.0), (0.9853, 0.5592, 1.0), (0.9853, 0.5592, -1.0), (0.9915, 0.6182, 1.0), (0.9915, 0.6182, -1.0), (0.9937, 0.6877, 1.0), (0.9937, 0.6877, -1.0), (0.9491, 0.8388, 1.0), (0.9915, 0.7572, 1.0), (0.9915, 0.7572, -1.0), (0.9385, 0.6182, 1.0), (0.9385, 0.6182, -1.0), (0.9447, 0.5592, 1.0), (0.9447, 0.5592, -1.0), (0.9411, -0.6551, -1.0), (0.9368, -0.7206, 1.0), (0.9368, -0.7206, -1.0), (0.9853, -0.6276, 1.0), (0.9853, -0.6276, -1.0), (0.954, -0.5882, 1.0), (0.954, -0.5882, -1.0), (0.9491, -0.9071, 1.0), (0.9853, -0.8845, 1.0), (0.9853, -0.8845, -1.0), (0.9915, -0.8256, 1.0), (0.9915, -0.8256, -1.0), (0.9937, -0.7561, 1.0), (0.9447, -0.6276, 1.0), (0.965, -0.9378, -1.0), (0.9932, -0.7206, -1.0), (0.9915, -0.6865, 1.0), (0.9385, -0.8256, -1.0), (0.9411, -0.857, 1.0), (0.9368, -0.7915, 1.0), (0.9447, -0.8845, -1.0)], [], [(0, 4, 47, 32, 30, 36, 34, 44, 41), (3, 2, 6, 7), (7, 6, 4, 5), (1, 0, 2, 3), (5, 4, 0, 1), (17, 15, 18), (16, 28, 17), (18, 21, 11, 22), (18, 15, 21), (19, 8, 9), (10, 11, 20, 29), (26, 25, 27, 12), (12, 27, 28, 16), (9, 8, 13, 14), (22, 11, 10), (14, 13, 23, 24), (17, 28, 15), (7, 14, 24, 26, 12, 16, 17, 18, 3), (29, 20, 19), (19, 20, 8), (24, 23, 25, 26), (38, 40, 41), (41, 57, 51, 66, 53, 67, 64, 0), (50, 39, 40), (33, 32, 47, 48), (43, 41, 44), (38, 41, 43), (31, 30, 32, 33), (35, 34, 36, 37), (49, 42, 39, 50), (37, 36, 30, 31), (46, 45, 42, 49), (48, 47, 45, 46), (43, 44, 34, 35), (50, 40, 38), (63, 62, 64, 65), (61, 60, 62, 63), (65, 64, 67, 68), (54, 53, 66, 59), (56, 71, 55), (56, 55, 60, 61), (59, 66, 52), (52, 51, 57, 58), (72, 71, 56), (68, 67, 53, 54), (58, 57, 70), (70, 57, 69), (52, 66, 51), (70, 69, 71, 72), (84, 83, 85, 88), (82, 81, 83, 84), (75, 74, 92), (88, 85, 89), (77, 89, 76), (73, 86, 74, 75), (77, 76, 78, 79), (93, 80, 87), (87, 80, 81, 82), (79, 86, 73), (93, 91, 80), (88, 89, 77), (75, 92, 90), (79, 78, 86), (90, 92, 91), (90, 91, 93), (5, 1, 38, 43, 35, 37, 31, 33, 48), (2, 15, 28, 27, 25, 23, 13, 6), (48, 46, 49, 50, 38, 58, 70, 72, 56, 61, 63, 65, 1, 3, 88, 77, 79, 73, 75, 18, 22, 10, 29, 19, 9, 14, 7, 5), (1, 65, 68, 54, 59, 52, 58, 38), (0, 64, 62, 60, 55, 71, 69, 57, 41, 40, 39, 42, 45, 47, 4, 6, 13, 8, 20, 11, 21, 15, 92, 74, 86, 78, 76, 89, 85, 2), (2, 85, 83, 81, 80, 91, 92, 15), (18, 75, 90, 93, 87, 82, 84, 88, 3)])
_uv = me_cube_003.uv_layers.new(name='UVMap')
_uv.uv.foreach_set('vector', [0.625, 0.5, 0.875, 0.5, 0.8734, 0.539, 0.8731, 0.5303, 0.8723, 0.523, 0.8678, 0.5202, 0.8668, 0.5264, 0.8665, 0.5303, 0.8662, 0.539, 0.375, 0.75, 0.625, 0.75, 0.625, 1.0, 0.375, 1.0, 0.375, 0.0, 0.625, 0.0, 0.625, 0.25, 0.375, 0.25, 0.375, 0.5, 0.625, 0.5, 0.625, 0.75, 0.375, 0.75, 0.375, 0.25, 0.625, 0.25, 0.625, 0.5, 0.375, 0.5, 0.7188, 0.6304, 0.75, 0.6464, 0.75, 0.6304, 0.6562, 0.6304, 0.6875, 0.6464, 0.6875, 0.6304, 0.7812, 0.6304, 0.7812, 0.6464, 0.8125, 0.6464, 0.8125, 0.6304, 0.75, 0.6304, 0.75, 0.6464, 0.7812, 0.6464, 0.1562, 0.6304, 0.1875, 0.6464, 0.1875, 0.6304, 0.875, 0.6304, 0.875, 0.6464, 0.9062, 0.6464, 0.9062, 0.6304, 0.4062, 0.6304, 0.4062, 0.6464, 0.4375, 0.6464, 0.4375, 0.6304, 0.5938, 0.6304, 0.5938, 0.6464, 0.625, 0.6464, 0.625, 0.6304, 0.1875, 0.6304, 0.1875, 0.6464, 0.2188, 0.6464, 0.2188, 0.6304, 0.8125, 0.6304, 0.8438, 0.6464, 0.8438, 0.6304, 0.25, 0.6304, 0.25, 0.6464, 0.2812, 0.6464, 0.2812, 0.6304, 0.6875, 0.6304, 0.6875, 0.6464, 0.7188, 0.6464, 0.125, 0.75, 0.1266, 0.7195, 0.1272, 0.7321, 0.1282, 0.7384, 0.1322, 0.7384, 0.1332, 0.7321, 0.1337, 0.7239, 0.1338, 0.7195, 0.375, 0.75, 0.0625, 0.6304, 0.09375, 0.6464, 0.09375, 0.6304, 0.125, 0.6304, 0.125, 0.6464, 0.1562, 0.6464, 0.3438, 0.6304, 0.3438, 0.6464, 0.375, 0.6464, 0.375, 0.6304, 0.7188, 0.6304, 0.7188, 0.6464, 0.75, 0.6464, 0.8662, 0.539, 0.6329, 0.5346, 0.6324, 0.5264, 0.6274, 0.5202, 0.6264, 0.5264, 0.6261, 0.5303, 0.6258, 0.539, 0.625, 0.5, 0.6562, 0.6304, 0.6562, 0.6464, 0.6875, 0.6464, 0.2187, 0.6304, 0.2188, 0.6464, 0.25, 0.6464, 0.25, 0.6304, 0.7812, 0.6304, 0.7812, 0.6464, 0.8125, 0.6464, 0.75, 0.6304, 0.7812, 0.6464, 0.7812, 0.6304, 0.1562, 0.6304, 0.1562, 0.6464, 0.1875, 0.6464, 0.1875, 0.6304, 0.875, 0.6304, 0.875, 0.6464, 0.9062, 0.6464, 0.9062, 0.6304, 0.5937, 0.6304, 0.5938, 0.6464, 0.625, 0.6464, 0.625, 0.6304, 0.09375, 0.6304, 0.09375, 0.6464, 0.125, 0.6464, 0.125, 0.6304, 0.375, 0.6304, 0.375, 0.6464, 0.4062, 0.6464, 0.4062, 0.6304, 0.3125, 0.6304, 0.3125, 0.6464, 0.3438, 0.6464, 0.3437, 0.6304, 0.8125, 0.6304, 0.8125, 0.6464, 0.8438, 0.6464, 0.8438, 0.6304, 0.6875, 0.6304, 0.7188, 0.6464, 0.7188, 0.6304, 0.7188, 0.6304, 0.7188, 0.6464, 0.75, 0.6464, 0.75, 0.6304, 0.6562, 0.6304, 0.6562, 0.6464, 0.6875, 0.6464, 0.6875, 0.6304, 0.7812, 0.6304, 0.7812, 0.6464, 0.8125, 0.6464, 0.8125, 0.6304, 0.875, 0.6304, 0.875, 0.6464, 0.9062, 0.6464, 0.9062, 0.6304, 0.4062, 0.6304, 0.4062, 0.6464, 0.4375, 0.6464, 0.5937, 0.6304, 0.5938, 0.6464, 0.625, 0.6464, 0.625, 0.6304, 0.09375, 0.6304, 0.125, 0.6464, 0.125, 0.6304, 0.1875, 0.6304, 0.1875, 0.6464, 0.2188, 0.6464, 0.2187, 0.6304, 0.375, 0.6304, 0.4062, 0.6464, 0.4062, 0.6304, 0.8125, 0.6304, 0.8125, 0.6464, 0.8438, 0.6464, 0.8438, 0.6304, 0.25, 0.6304, 0.2812, 0.6464, 0.2812, 0.6304, 0.2812, 0.6304, 0.2812, 0.6464, 0.3125, 0.6464, 0.125, 0.6304, 0.125, 0.6464, 0.1562, 0.6464, 0.3437, 0.6304, 0.3438, 0.6464, 0.375, 0.6464, 0.375, 0.6304, 0.7188, 0.6304, 0.7188, 0.6464, 0.75, 0.6464, 0.75, 0.6304, 0.6562, 0.6304, 0.6562, 0.6464, 0.6875, 0.6464, 0.6875, 0.6304, 0.2188, 0.6304, 0.2188, 0.6464, 0.25, 0.6464, 0.75, 0.6304, 0.75, 0.6464, 0.7812, 0.6464, 0.8438, 0.6304, 0.8438, 0.6464, 0.875, 0.6464, 0.1562, 0.6304, 0.1562, 0.6464, 0.1875, 0.6464, 0.1875, 0.6304, 0.875, 0.6304, 0.875, 0.6464, 0.9062, 0.6464, 0.9062, 0.6304, 0.4062, 0.6304, 0.4375, 0.6464, 0.4375, 0.6304, 0.5938, 0.6304, 0.5938, 0.6464, 0.625, 0.6464, 0.625, 0.6304, 0.09375, 0.6304, 0.125, 0.6464, 0.125, 0.6304, 0.375, 0.6304, 0.375, 0.6464, 0.4062, 0.6464, 0.8125, 0.6304, 0.8438, 0.6464, 0.8438, 0.6304, 0.25, 0.6304, 0.2812, 0.6464, 0.2812, 0.6304, 0.0625, 0.6304, 0.0625, 0.6464, 0.09375, 0.6464, 0.2812, 0.6304, 0.2812, 0.6464, 0.3125, 0.6464, 0.3438, 0.6304, 0.375, 0.6464, 0.375, 0.6304, 0.125, 0.5, 0.375, 0.5, 0.1338, 0.539, 0.1335, 0.5303, 0.1327, 0.523, 0.1282, 0.5202, 0.1272, 0.5264, 0.1267, 0.5346, 0.1266, 0.539, 0.625, 0.75, 0.8663, 0.7239, 0.8673, 0.7356, 0.8712, 0.7405, 0.8723, 0.7356, 0.8733, 0.7239, 0.8734, 0.7195, 0.875, 0.75, 0.1269, 0.5477, 0.1277, 0.5551, 0.1322, 0.5579, 0.1335, 0.5477, 0.1338, 0.539, 0.367, 0.539, 0.3676, 0.5517, 0.3681, 0.5551, 0.3726, 0.5579, 0.3736, 0.5517, 0.3741, 0.5435, 0.3742, 0.539, 0.375, 0.5, 0.375, 0.75, 0.3739, 0.7108, 0.3732, 0.7034, 0.3686, 0.7006, 0.3676, 0.7069, 0.367, 0.7195, 0.1337, 0.7151, 0.1335, 0.7108, 0.1327, 0.7034, 0.1288, 0.6985, 0.1272, 0.7069, 0.1269, 0.7108, 0.1266, 0.7195, 0.125, 0.75, 0.125, 0.5, 0.375, 0.5, 0.3741, 0.5346, 0.3739, 0.5303, 0.3732, 0.523, 0.3686, 0.5202, 0.3673, 0.5303, 0.367, 0.539, 0.1338, 0.539, 0.625, 0.5, 0.6258, 0.539, 0.6261, 0.5477, 0.6268, 0.5551, 0.6307, 0.56, 0.6319, 0.5551, 0.6326, 0.5477, 0.633, 0.539, 0.8662, 0.539, 0.8665, 0.5477, 0.8673, 0.5551, 0.8718, 0.5579, 0.8728, 0.5517, 0.8734, 0.539, 0.875, 0.5, 0.875, 0.75, 0.8733, 0.7151, 0.8728, 0.7069, 0.8678, 0.7006, 0.8665, 0.7108, 0.8663, 0.7151, 0.8662, 0.7195, 0.633, 0.7195, 0.6327, 0.7108, 0.6314, 0.7006, 0.6274, 0.7006, 0.6268, 0.7034, 0.6259, 0.7151, 0.6258, 0.7195, 0.625, 0.75, 0.625, 0.75, 0.6258, 0.7195, 0.6261, 0.7282, 0.6268, 0.7356, 0.6314, 0.7384, 0.6327, 0.7282, 0.633, 0.7195, 0.8662, 0.7195, 0.1338, 0.7195, 0.367, 0.7195, 0.3676, 0.7321, 0.3686, 0.7384, 0.3726, 0.7384, 0.3736, 0.7321, 0.3741, 0.7239, 0.3742, 0.7195, 0.375, 0.75])
me_cube_003.materials.append(mat_material_003)
me_cube_003.use_remesh_preserve_volume = False
me_cube_003.use_remesh_preserve_attributes = False
me_cube_003.use_mirror_vertex_groups = False
me_cube_003.update()

# ---- objects
ob_cube = bpy.data.objects.new('Cube', me_cube)
ob_cylinder = bpy.data.objects.new('Cylinder', me_cylinder)
ob_cylinder_001 = bpy.data.objects.new('Cylinder.001', me_cylinder_002)
ob_cylinder_003 = bpy.data.objects.new('Cylinder.003', me_cylinder_004)
ob_cylinder_002 = bpy.data.objects.new('Cylinder.002', me_cylinder_003)
ob_cube_001 = bpy.data.objects.new('Cube.001', me_cube_001)
ob_cube_002 = bpy.data.objects.new('Cube.002', me_cube_002)
ob_cube_003 = bpy.data.objects.new('Cube.003', me_cube_003)

# ---- transforms, parenting, visibility, modifiers, constraints
ob_cube.location = (0.0, 0.0, 5.0)
ob_cube.scale = (6.33, 1.0, 0.179)
ob_cube.lock_rotations_4d = False
ob_cube.empty_display_type = 'ARROWS'
ob_cube.lineart.crease_threshold = 0.0
ob_cylinder.location = (-6.066, -0.7561, 0.0)
ob_cylinder.scale = (0.1817, 0.1817, 5.601)
ob_cylinder.lineart.crease_threshold = 0.0
ob_cylinder_001.location = (-6.066, 0.6877, 0.0)
ob_cylinder_001.scale = (0.1817, 0.1817, 5.601)
ob_cylinder_001.lineart.crease_threshold = 0.0
ob_cylinder_003.location = (6.109, -0.7561, 0.0)
ob_cylinder_003.scale = (0.1817, 0.1817, 5.601)
ob_cylinder_003.lineart.crease_threshold = 0.0
ob_cylinder_002.location = (6.109, 0.6877, 0.0)
ob_cylinder_002.scale = (0.1817, 0.1817, 5.601)
ob_cylinder_002.lineart.crease_threshold = 0.0
ob_cube_001.location = (0.0, 0.0, 2.5)
ob_cube_001.scale = (6.33, 1.0, 0.179)
ob_cube_001.lock_rotations_4d = False
ob_cube_001.empty_display_type = 'ARROWS'
ob_cube_001.lineart.crease_threshold = 0.0
ob_cube_002.location = (0.0, 0.0, 0.0)
ob_cube_002.scale = (6.33, 1.0, 0.179)
ob_cube_002.lock_rotations_4d = False
ob_cube_002.empty_display_type = 'ARROWS'
ob_cube_002.lineart.crease_threshold = 0.0
ob_cube_003.location = (0.0, 0.0, -2.5)
ob_cube_003.scale = (6.33, 1.0, 0.179)
ob_cube_003.lock_rotations_4d = False
ob_cube_003.empty_display_type = 'ARROWS'
ob_cube_003.lineart.crease_threshold = 0.0

# ---- collection membership
col_collection.objects.link(ob_cube)
col_collection.objects.link(ob_cylinder)
col_collection.objects.link(ob_cylinder_001)
col_collection.objects.link(ob_cylinder_003)
col_collection.objects.link(ob_cylinder_002)
col_collection.objects.link(ob_cube_001)
col_collection.objects.link(ob_cube_002)
col_collection.objects.link(ob_cube_003)

# ---- scene / render settings (as saved in the file)
scene.frame_start = 1; scene.frame_end = 250; scene.frame_set(1)
scene.render.engine = 'BLENDER_EEVEE_NEXT'
scene.cycles.use_denoising = False
scene.cycles.samples = 128
scene.cycles.sampling_pattern = 'TABULATED_SOBOL'
scene.cycles.use_adaptive_sampling = False
scene.cycles.use_light_tree = False
scene.view_settings.view_transform = 'Filmic'
bpy.context.view_layer.update()

# ---- added for rendering (the .blend has no active camera and no usable light): camera, sun
cam_auto = bpy.data.cameras.new('AutoCamera')
cam_auto.lens = 50.0
cam_auto.sensor_width = 36.0
cam_auto.clip_end = 1000.0
ob_auto_camera = bpy.data.objects.new('AutoCamera', cam_auto)
scene.collection.objects.link(ob_auto_camera)
ob_auto_camera.location = (15.7495, -18.8993, 12.5996)
ob_auto_camera.rotation_euler = (1.09748, -7.21219e-08, 0.694738)
scene.camera = ob_auto_camera
light_auto_sun = bpy.data.lights.new('AutoSun', 'SUN')
light_auto_sun.energy = 3.0
light_auto_sun.angle = 0.0523599
ob_auto_sun = bpy.data.objects.new('AutoSun', light_auto_sun)
scene.collection.objects.link(ob_auto_sun)
ob_auto_sun.rotation_euler = (0.872665, 0.174533, 0.523599)
bpy.context.view_layer.update()
